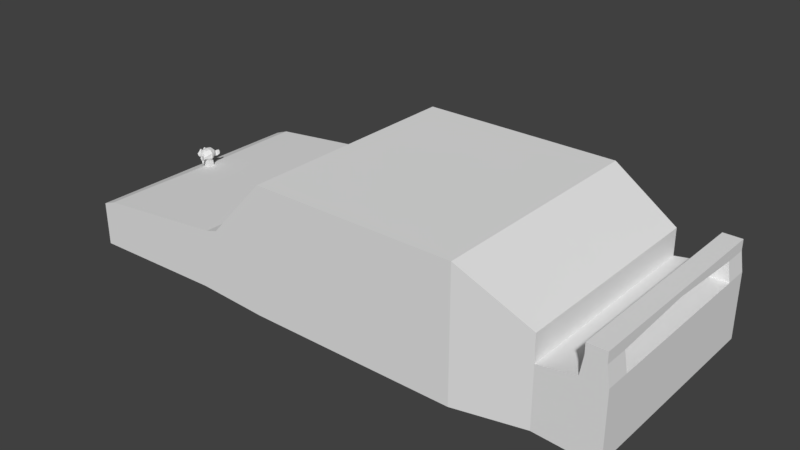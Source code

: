 # Source: chasi.blend  (saved by Blender 2.78.0; exported with 4.5.12 LTS)
import bpy
from mathutils import Matrix  # noqa: F401  (used for matrix-valued properties, if any)

bpy.ops.wm.read_factory_settings(use_empty=True)
scene = bpy.context.scene
scene.name = 'Scene'

# ---- collections
col_collection_1 = bpy.data.collections.new('Collection 1'); scene.collection.children.link(col_collection_1)

# ---- materials (node trees are filled in below, after node groups)
mat_material = bpy.data.materials.new('Material')
mat_material.alpha_threshold = 0.0
mat_material.use_transparent_shadow = False
mat_material.roughness = 0.5
mat_material.line_color = (0.0, 0.0, 0.0, 1.0)

# ---- material node trees

# ---- world
world_world = bpy.data.worlds.new('World'); scene.world = world_world
world_world.color = (0.05088, 0.05088, 0.05088)
world_world.use_sun_shadow = False
world_world.sun_shadow_jitter_overblur = 0.0
world_world.cycles.sampling_method = 'MANUAL'

# ---- meshes
me_cube = bpy.data.meshes.new('Cube')
me_cube.from_pydata([(0.035, -0.9501, 1.784), (-0.035, -0.9501, 1.784), (0.04, -0.9467, 1.754), (-0.04, -0.9467, 1.754), (0.04375, -0.9418, 1.737), (-0.04375, -0.9418, 1.737), (0.02813, -0.9435, 1.704), (-0.02813, -0.9435, 1.704), (0.02813, -0.948, 1.727), (-0.02813, -0.948, 1.727), (0.02813, -0.9508, 1.771), (-0.02813, -0.9508, 1.771), (0.02188, -0.9515, 1.784), (-0.02188, -0.9515, 1.784), (0.01625, -0.9491, 1.754), (-0.01625, -0.9491, 1.754), (0.0125, -0.9449, 1.737), (-0.0125, -0.9449, 1.737), (0.00625, -0.9453, 1.817), (-0.00625, -0.9453, 1.817), (0.01125, -0.9491, 1.817), (-0.01125, -0.9491, 1.817), (0.01938, -0.9515, 1.817), (-0.01938, -0.9515, 1.817), (0.02188, -0.9515, 1.854), (-0.02188, -0.9515, 1.854), (0.01625, -0.9491, 1.881), (-0.01625, -0.9491, 1.881), (0.0125, -0.9449, 1.901), (-0.0125, -0.9449, 1.901), (0.02813, -0.9435, 1.934), (-0.02813, -0.9435, 1.934), (0.02813, -0.948, 1.907), (-0.02813, -0.948, 1.907), (0.02813, -0.9508, 1.867), (-0.02813, -0.9508, 1.867), (0.035, -0.9501, 1.854), (-0.035, -0.9501, 1.854), (0.04, -0.9467, 1.881), (-0.04, -0.9467, 1.881), (0.04375, -0.9418, 1.901), (-0.04375, -0.9418, 1.901), (0.05, -0.9411, 1.817), (-0.05, -0.9411, 1.817), (0.045, -0.946, 1.817), (-0.045, -0.946, 1.817), (0.0375, -0.9498, 1.817), (-0.0375, -0.9498, 1.817), (0.03813, -0.9505, 1.817), (-0.03813, -0.9505, 1.817), (0.03563, -0.9508, 1.857), (-0.03563, -0.9508, 1.857), (0.02813, -0.9519, 1.874), (-0.02813, -0.9519, 1.874), (0.02125, -0.9526, 1.857), (-0.02125, -0.9526, 1.857), (0.01813, -0.9526, 1.817), (-0.01813, -0.9526, 1.817), (0.02125, -0.9526, 1.781), (-0.02125, -0.9526, 1.781), (0.02813, -0.9529, 1.817), (-0.02813, -0.9529, 1.817), (0.02813, -0.9519, 1.764), (-0.02813, -0.9519, 1.764), (0.03563, -0.9508, 1.781), (-0.03563, -0.9508, 1.781), (0.0, -0.9491, 1.897), (0.0, -0.9526, 1.864), (0.0, -0.9487, 1.424), (0.0, -0.9508, 1.577), (0.0, -0.9515, 1.634), (0.0, -0.948, 1.384), (0.0, -0.9428, 1.887), (0.0, -0.9414, 1.957), (0.0, -0.8918, 2.097), (0.0, -0.8782, 1.954), (0.0, -0.8793, 1.744), (0.0, -0.9005, 1.551), (0.01625, -0.9411, 1.634), (-0.01625, -0.9411, 1.634), (0.025, -0.9414, 1.527), (-0.025, -0.9414, 1.527), (0.02813, -0.9414, 1.417), (-0.02813, -0.9414, 1.417), (0.02938, -0.9397, 1.334), (-0.02938, -0.9397, 1.334), (0.02625, -0.9394, 1.311), (-0.02625, -0.9394, 1.311), (0.01438, -0.9407, 1.301), (-0.01438, -0.9407, 1.301), (0.0, -0.9418, 1.294), (0.035, -0.9397, 1.654), (-0.035, -0.9397, 1.654), (0.05063, -0.9401, 1.697), (-0.05063, -0.9401, 1.697), (0.06625, -0.9359, 1.777), (-0.06625, -0.9359, 1.777), (0.06875, -0.9425, 1.897), (-0.06875, -0.9425, 1.897), (0.05688, -0.9439, 1.921), (-0.05688, -0.9439, 1.921), (0.03938, -0.9467, 1.971), (-0.03938, -0.9467, 1.971), (0.02563, -0.9487, 2.037), (-0.02563, -0.9487, 2.037), (0.0125, -0.9498, 2.021), (-0.0125, -0.9498, 2.021), (0.005, -0.9494, 1.924), (-0.005, -0.9494, 1.924), (0.01313, -0.9505, 1.891), (-0.01313, -0.9505, 1.891), (0.01, -0.9501, 1.844), (-0.01, -0.9501, 1.844), (0.01625, -0.9491, 1.754), (-0.01625, -0.9491, 1.754), (0.03, -0.9473, 1.721), (-0.03, -0.9473, 1.721), (0.03938, -0.946, 1.741), (-0.03938, -0.946, 1.741), (0.05, -0.9449, 1.794), (-0.05, -0.9449, 1.794), (0.05125, -0.9449, 1.841), (-0.05125, -0.9449, 1.841), (0.04813, -0.9456, 1.874), (-0.04813, -0.9456, 1.874), (0.03438, -0.948, 1.901), (-0.03438, -0.948, 1.901), (0.02, -0.9498, 1.914), (-0.02, -0.9498, 1.914), (0.0, -0.9487, 1.387), (0.00875, -0.9487, 1.407), (-0.00875, -0.9487, 1.407), (0.009375, -0.9477, 1.357), (-0.009375, -0.9477, 1.357), (0.005, -0.947, 1.337), (-0.005, -0.947, 1.337), (0.0, -0.9467, 1.334), (0.0, -0.9494, 1.631), (0.0, -0.9491, 1.654), (0.008125, -0.9491, 1.651), (-0.008125, -0.9491, 1.651), (0.01, -0.9494, 1.617), (-0.01, -0.9494, 1.617), (0.006875, -0.9491, 1.591), (-0.006875, -0.9491, 1.591), (0.03188, -0.946, 1.694), (-0.03188, -0.946, 1.694), (0.04938, -0.9439, 1.737), (-0.04938, -0.9439, 1.737), (0.05813, -0.9428, 1.801), (-0.05813, -0.9428, 1.801), (0.05938, -0.9453, 1.874), (-0.05938, -0.9453, 1.874), (0.055, -0.9484, 1.891), (-0.055, -0.9484, 1.891), (0.035, -0.9515, 1.947), (-0.035, -0.9515, 1.947), (0.025, -0.9532, 1.987), (-0.025, -0.9532, 1.987), (0.01625, -0.9539, 1.977), (-0.01625, -0.9539, 1.977), (0.008125, -0.9536, 1.897), (-0.008125, -0.9536, 1.897), (0.01, -0.9522, 1.671), (-0.01, -0.9522, 1.671), (0.01688, -0.9477, 1.524), (-0.01688, -0.9477, 1.524), (0.02, -0.9467, 1.414), (-0.02, -0.9467, 1.414), (0.02125, -0.9456, 1.364), (-0.02125, -0.9456, 1.364), (0.01875, -0.9442, 1.324), (-0.01875, -0.9442, 1.324), (0.01313, -0.9442, 1.317), (-0.01313, -0.9442, 1.317), (0.0, -0.9446, 1.311), (0.0, -0.9484, 1.734), (0.0, -0.9501, 1.804), (0.02625, -0.9491, 1.917), (-0.02625, -0.9491, 1.917), (0.01313, -0.9494, 1.774), (-0.01313, -0.9494, 1.774), (0.01063, -0.9498, 1.804), (-0.01063, -0.9498, 1.804), (0.009375, -0.9487, 1.421), (-0.009375, -0.9487, 1.421), (0.00625, -0.9494, 1.524), (-0.00625, -0.9494, 1.524), (0.0, -0.9494, 1.524), (0.0, -0.9491, 1.574), (0.0075, -0.9508, 1.597), (-0.0075, -0.9508, 1.597), (0.01063, -0.9515, 1.617), (-0.01063, -0.9515, 1.617), (0.00875, -0.9508, 1.657), (-0.00875, -0.9508, 1.657), (0.003125, -0.9508, 1.661), (-0.003125, -0.9508, 1.661), (0.0, -0.9529, 1.627), (0.00375, -0.9522, 1.651), (-0.00375, -0.9522, 1.651), (0.0075, -0.9522, 1.647), (-0.0075, -0.9522, 1.647), (0.00875, -0.9529, 1.617), (-0.00875, -0.9529, 1.617), (0.00625, -0.9519, 1.607), (-0.00625, -0.9519, 1.607), (0.0, -0.9519, 1.591), (0.02063, -0.9407, 1.581), (-0.02063, -0.9407, 1.581), (0.01313, -0.9477, 1.611), (-0.01313, -0.9477, 1.611), (0.01438, -0.9477, 1.581), (-0.01438, -0.9477, 1.581), (0.01875, -0.9407, 1.607), (-0.01875, -0.9407, 1.607), (0.0, -0.9467, 1.341), (0.00375, -0.9467, 1.344), (-0.00375, -0.9467, 1.344), (0.0075, -0.9477, 1.364), (-0.0075, -0.9477, 1.364), (0.0075, -0.9484, 1.397), (-0.0075, -0.9484, 1.397), (0.0, -0.9453, 1.381), (0.0075, -0.9456, 1.394), (-0.0075, -0.9456, 1.394), (0.0075, -0.9446, 1.367), (-0.0075, -0.9446, 1.367), (0.00375, -0.9442, 1.351), (-0.00375, -0.9442, 1.351), (0.0, -0.9442, 1.347), (0.01375, -0.9508, 1.807), (-0.01375, -0.9508, 1.807), (0.015, -0.9505, 1.781), (-0.015, -0.9505, 1.781), (0.02688, -0.9498, 1.897), (-0.02688, -0.9498, 1.897), (0.02188, -0.9505, 1.894), (-0.02188, -0.9505, 1.894), (0.03375, -0.9505, 1.884), (-0.03375, -0.9505, 1.884), (0.045, -0.947, 1.864), (-0.045, -0.947, 1.864), (0.04688, -0.9467, 1.837), (-0.04688, -0.9467, 1.837), (0.04625, -0.9463, 1.797), (-0.04625, -0.9463, 1.797), (0.03813, -0.948, 1.757), (-0.03813, -0.948, 1.757), (0.03, -0.9491, 1.741), (-0.03, -0.9491, 1.741), (0.01813, -0.9508, 1.761), (-0.01813, -0.9508, 1.761), (0.01438, -0.9508, 1.841), (-0.01438, -0.9508, 1.841), (0.01688, -0.9508, 1.874), (-0.01688, -0.9508, 1.874), (0.01875, -0.9498, 1.867), (-0.01875, -0.9498, 1.867), (0.01563, -0.9498, 1.841), (-0.01563, -0.9498, 1.841), (0.01938, -0.9498, 1.767), (-0.01938, -0.9498, 1.767), (0.03, -0.9484, 1.751), (-0.03, -0.9484, 1.751), (0.03688, -0.9473, 1.764), (-0.03688, -0.9473, 1.764), (0.04375, -0.946, 1.804), (-0.04375, -0.946, 1.804), (0.04438, -0.946, 1.834), (-0.04438, -0.946, 1.834), (0.0425, -0.9463, 1.857), (-0.0425, -0.9463, 1.857), (0.03313, -0.9494, 1.881), (-0.03313, -0.9494, 1.881), (0.0225, -0.9501, 1.884), (-0.0225, -0.9501, 1.884), (0.02688, -0.9494, 1.887), (-0.02688, -0.9494, 1.887), (0.01625, -0.9494, 1.787), (-0.01625, -0.9494, 1.787), (0.01563, -0.9494, 1.811), (-0.01563, -0.9494, 1.811), (0.00875, -0.9432, 1.911), (-0.00875, -0.9432, 1.911), (0.01563, -0.9435, 1.997), (-0.01563, -0.9435, 1.997), (0.02688, -0.9425, 2.007), (-0.02688, -0.9425, 2.007), (0.03875, -0.9407, 1.951), (-0.03875, -0.9407, 1.951), (0.05438, -0.938, 1.907), (-0.05438, -0.938, 1.907), (0.06375, -0.9366, 1.887), (-0.06375, -0.9366, 1.887), (0.06188, -0.9328, 1.784), (-0.06188, -0.9328, 1.784), (0.04813, -0.9345, 1.714), (-0.04813, -0.9345, 1.714), (0.035, -0.9369, 1.674), (-0.035, -0.9369, 1.674), (0.0, -0.9289, 2.097), (0.0, -0.9126, 2.134), (0.0, -0.8862, 1.631), (0.0, -0.9244, 1.517), (0.0, -0.9366, 1.297), (0.0, -0.9314, 1.371), (0.0, -0.9303, 1.471), (0.0, -0.9286, 1.507), (0.06813, -0.9185, 1.814), (-0.06813, -0.9185, 1.814), (0.06875, -0.914, 1.851), (-0.06875, -0.914, 1.851), (0.06188, -0.8967, 1.827), (-0.06188, -0.8967, 1.827), (0.03688, -0.8848, 1.901), (-0.03688, -0.8848, 1.901), (0.05875, -0.9192, 1.694), (-0.05875, -0.9192, 1.694), (0.0475, -0.9088, 1.661), (-0.0475, -0.9088, 1.661), (0.05125, -0.897, 1.711), (-0.05125, -0.897, 1.711), (0.02688, -0.8866, 1.737), (-0.02688, -0.8866, 1.737), (0.01875, -0.9342, 1.564), (-0.01875, -0.9342, 1.564), (0.01438, -0.9276, 1.537), (-0.01438, -0.9276, 1.537), (0.02313, -0.9331, 1.411), (-0.02313, -0.9331, 1.411), (0.02, -0.9335, 1.501), (-0.02, -0.9335, 1.501), (0.02625, -0.9338, 1.324), (-0.02625, -0.9338, 1.324), (0.01125, -0.9324, 1.391), (-0.01125, -0.9324, 1.391), (0.01, -0.9321, 1.484), (-0.01, -0.9321, 1.484), (0.01313, -0.9355, 1.311), (-0.01313, -0.9355, 1.311), (0.0175, -0.9352, 1.594), (-0.0175, -0.9352, 1.594), (0.01688, -0.9369, 1.617), (-0.01688, -0.9369, 1.617), (0.01625, -0.9383, 1.641), (-0.01625, -0.9383, 1.641), (0.01688, -0.9234, 1.547), (-0.01688, -0.9234, 1.547), (0.02375, -0.9043, 1.581), (-0.02375, -0.9043, 1.581), (0.0275, -0.8921, 1.651), (-0.0275, -0.8921, 1.651), (0.03625, -0.8991, 2.084), (-0.03625, -0.8991, 2.084), (0.03625, -0.913, 2.111), (-0.03625, -0.913, 2.111), (0.03625, -0.9265, 2.077), (-0.03625, -0.9265, 2.077), (0.03688, -0.9352, 1.937), (-0.03688, -0.9352, 1.937), (0.05813, -0.931, 1.887), (-0.05813, -0.931, 1.887), (0.05063, -0.9286, 1.907), (-0.05063, -0.9286, 1.907), (0.05125, -0.9185, 2.014), (-0.05125, -0.9185, 2.014), (0.06375, -0.9217, 1.954), (-0.06375, -0.9217, 1.954), (0.06375, -0.9109, 1.977), (-0.06375, -0.9109, 1.977), (0.05125, -0.9074, 2.034), (-0.05125, -0.9074, 2.034), (0.05125, -0.8963, 2.004), (-0.05125, -0.8963, 2.004), (0.06375, -0.9001, 1.944), (-0.06375, -0.9001, 1.944), (0.04938, -0.8901, 1.854), (-0.04938, -0.8901, 1.854), (0.03875, -0.8918, 1.724), (-0.03875, -0.8918, 1.724), (0.06563, -0.9071, 1.854), (-0.06563, -0.9071, 1.854), (0.0325, -0.9227, 1.641), (-0.0325, -0.9227, 1.641), (0.03438, -0.9067, 1.631), (-0.03438, -0.9067, 1.631), (0.07125, -0.9057, 1.887), (-0.07125, -0.9057, 1.887), (0.06188, -0.9105, 1.654), (-0.06188, -0.9105, 1.654), (0.08313, -0.9015, 1.671), (-0.08313, -0.9015, 1.671), (0.1025, -0.897, 1.737), (-0.1025, -0.897, 1.737), (0.1081, -0.8973, 1.851), (-0.1081, -0.8973, 1.851), (0.09875, -0.8973, 1.931), (-0.09875, -0.8973, 1.931), (0.08188, -0.9022, 1.917), (-0.08188, -0.9022, 1.917), (0.08125, -0.9032, 1.891), (-0.08125, -0.9032, 1.891), (0.095, -0.8987, 1.901), (-0.095, -0.8987, 1.901), (0.1013, -0.898, 1.837), (-0.1013, -0.898, 1.837), (0.09688, -0.898, 1.747), (-0.09688, -0.898, 1.747), (0.0825, -0.9026, 1.697), (-0.0825, -0.9026, 1.697), (0.06625, -0.9102, 1.684), (-0.06625, -0.9102, 1.684), (0.07375, -0.9064, 1.867), (-0.07375, -0.9064, 1.867), (0.07563, -0.9032, 1.844), (-0.07563, -0.9032, 1.844), (0.07063, -0.9067, 1.704), (-0.07063, -0.9067, 1.704), (0.08313, -0.8998, 1.714), (-0.08313, -0.8998, 1.714), (0.095, -0.8963, 1.754), (-0.095, -0.8963, 1.754), (0.09875, -0.8963, 1.821), (-0.09875, -0.8963, 1.821), (0.09375, -0.8967, 1.867), (-0.09375, -0.8967, 1.867), (0.08188, -0.9001, 1.861), (-0.08188, -0.9001, 1.861), (0.0675, -0.9067, 1.837), (-0.0675, -0.9067, 1.837), (0.06688, -0.9039, 1.787), (-0.06688, -0.9039, 1.787), (0.06063, -0.9039, 1.754), (-0.06063, -0.9039, 1.754), (0.06563, -0.9039, 1.751), (-0.06563, -0.9039, 1.751), (0.0675, -0.9039, 1.721), (-0.0675, -0.9039, 1.721), (0.065, -0.9039, 1.707), (-0.065, -0.9039, 1.707), (0.05813, -0.913, 1.714), (-0.05813, -0.913, 1.714), (0.0575, -0.9085, 1.704), (-0.0575, -0.9085, 1.704), (0.0575, -0.9078, 1.731), (-0.0575, -0.9078, 1.731), (0.06375, -0.9067, 1.801), (-0.06375, -0.9067, 1.801), (0.07125, -0.9043, 1.817), (-0.07125, -0.9043, 1.817), (0.07125, -0.9019, 1.814), (-0.07125, -0.9019, 1.814), (0.065, -0.9019, 1.707), (-0.065, -0.9019, 1.707), (0.06813, -0.9019, 1.721), (-0.06813, -0.9019, 1.721), (0.06625, -0.9019, 1.747), (-0.06625, -0.9019, 1.747), (0.06125, -0.9019, 1.754), (-0.06125, -0.9019, 1.754), (0.0675, -0.9019, 1.787), (-0.0675, -0.9019, 1.787), (0.08313, -0.8977, 1.854), (-0.08313, -0.8977, 1.854), (0.095, -0.8946, 1.861), (-0.095, -0.8946, 1.861), (0.1006, -0.8942, 1.817), (-0.1006, -0.8942, 1.817), (0.09688, -0.8946, 1.751), (-0.09688, -0.8946, 1.751), (0.08375, -0.8973, 1.714), (-0.08375, -0.8973, 1.714), (0.07063, -0.9043, 1.707), (-0.07063, -0.9043, 1.707), (0.07625, -0.9008, 1.837), (-0.07625, -0.9008, 1.837), (0.07125, -0.9015, 1.761), (-0.07125, -0.9015, 1.761), (0.075, -0.9012, 1.741), (-0.075, -0.9012, 1.741), (0.08, -0.8998, 1.767), (-0.08, -0.8998, 1.767), (0.07688, -0.9005, 1.787), (-0.07688, -0.9005, 1.787), (0.08125, -0.8994, 1.814), (-0.08125, -0.8994, 1.814), (0.08438, -0.8991, 1.794), (-0.08438, -0.8991, 1.794), (0.08875, -0.8987, 1.804), (-0.08875, -0.8987, 1.804), (0.08688, -0.8987, 1.831), (-0.08688, -0.8987, 1.831), (0.08188, -0.8946, 1.901), (-0.08188, -0.8946, 1.901), (0.1, -0.8918, 1.914), (-0.1, -0.8918, 1.914), (0.1094, -0.8939, 1.841), (-0.1094, -0.8939, 1.841), (0.105, -0.8925, 1.737), (-0.105, -0.8925, 1.737), (0.08313, -0.8942, 1.677), (-0.08313, -0.8942, 1.677), (0.06313, -0.9015, 1.661), (-0.06313, -0.9015, 1.661), (0.06875, -0.8991, 1.877), (-0.06875, -0.8991, 1.877), (1.0, 1.0, -1.0), (1.0, -1.0, -1.0), (-1.0, -1.0, -1.0), (-1.0, 1.0, -1.0), (1.0, 1.0, 1.0), (1.0, -1.0, 1.0), (-1.0, -1.0, 1.0), (-1.0, 1.0, 1.0), (1.0, 1.0, 1.914), (1.0, -0.9343, 1.237), (-1.0, 1.0, 1.914), (-1.0, -0.9343, 1.237), (1.0, -0.3302, -0.8282), (-1.0, -0.3302, -0.8282), (1.0, -0.3302, 1.0), (-1.0, -0.3302, 1.0), (1.0, -0.2865, 1.901), (-1.0, -0.2865, 1.901), (-1.0, 0.008839, -1.0), (-1.0, 0.008839, 1.0), (-1.0, -0.2308, 2.061), (1.0, 0.008839, -1.0), (1.0, 0.008838, 1.0), (1.0, -0.2308, 2.061), (1.0, 0.9996, 4.871), (-1.0, 0.9996, 4.871), (-1.0, 0.04099, 4.879), (1.0, 0.04099, 4.879), (0.9057, 1.326, -0.8039), (-0.9057, 1.326, -0.8039), (0.9057, 1.326, 1.0), (-0.9057, 1.326, 1.0), (0.9057, 1.326, 1.914), (-0.9057, 1.326, 1.914), (0.9057, 1.325, 3.123), (-0.9057, 1.325, 3.123), (0.9057, 1.616, -0.7448), (-0.9057, 1.616, -0.7448), (0.9057, 1.616, 1.0), (-0.9057, 1.616, 1.0), (0.9057, 1.616, 2.198), (-0.9057, 1.616, 2.198), (-0.9057, 1.499, 2.198), (-0.9057, 1.499, 1.0), (0.9057, 1.499, 2.198), (-0.9057, 1.499, -0.907), (0.9057, 1.499, -0.907), (0.9057, 1.499, 1.0), (0.7333, 1.0, -1.0), (-0.7333, 1.0, -1.0), (0.7333, -1.0, -1.0), (-0.7333, -1.0, -1.0), (0.7333, -1.0, 1.0), (-0.7333, -1.0, 1.0), (0.7333, -0.9343, 1.237), (-0.7333, -0.9343, 1.237), (-0.7333, -0.2865, 1.901), (0.7333, -0.2865, 1.901), (0.7333, -0.3302, -0.8282), (-0.7333, -0.3302, -0.8282), (0.7333, 0.008839, -1.0), (-0.7333, 0.008839, -1.0), (-0.7333, -0.2308, 2.061), (0.7333, -0.2308, 2.061), (0.7333, 0.9996, 4.871), (-0.7333, 0.9996, 4.871), (-0.7333, 0.04099, 4.879), (0.7333, 0.04099, 4.879), (0.7019, 1.326, -0.8039), (-0.7019, 1.326, -0.8039), (0.7019, 1.326, 1.914), (-0.7019, 1.326, 1.914), (0.7019, 1.325, 3.123), (-0.7019, 1.325, 3.123), (0.7019, 1.616, -0.7448), (-0.7019, 1.616, -0.7448), (0.7019, 1.616, 1.0), (-0.7019, 1.616, 1.0), (0.7019, 1.616, 2.198), (-0.7019, 1.616, 2.198), (-0.7019, 1.499, -0.907), (0.7019, 1.499, -0.907), (0.7019, 1.499, 2.198), (-0.7019, 1.499, 2.198), (-0.9057, 1.514, 3.048), (-0.9057, 1.601, 3.048), (-0.7019, 1.601, 3.048), (0.9057, 1.514, 3.048), (0.9057, 1.601, 3.048), (-0.7019, 1.514, 3.048), (0.7019, 1.601, 3.048), (0.7019, 1.514, 3.048), (-0.9057, 1.514, 3.273), (-0.9057, 1.601, 3.273), (4.768e-07, 1.601, 3.273), (0.9057, 1.514, 3.273), (0.9057, 1.601, 3.273), (3.576e-07, 1.514, 3.273), (-0.9057, 1.514, 3.531), (-0.9057, 1.601, 3.531), (4.768e-07, 1.601, 3.531), (0.9057, 1.514, 3.531), (0.9057, 1.601, 3.531), (3.576e-07, 1.514, 3.531), (0.04444, 1.0, -1.0), (-0.04444, 1.0, -1.0), (0.04444, -1.0, -1.0), (-0.04444, -1.0, -1.0), (0.04444, -1.0, 1.0), (-0.04444, -1.0, 1.0), (0.02715, -0.924, 1.248), (-0.02715, -0.924, 1.248), (-0.04444, -0.2865, 1.901), (0.04444, -0.2865, 1.901), (0.04444, -0.3302, -0.8282), (-0.04444, -0.3302, -0.8282), (0.04444, 0.008839, -1.0), (-0.04444, 0.008839, -1.0), (-0.04444, -0.2308, 2.061), (0.04444, -0.2308, 2.061), (0.04444, 0.9996, 4.871), (-0.04444, 0.9996, 4.871), (-0.04444, 0.04099, 4.879), (0.04444, 0.04099, 4.879), (0.03396, 1.326, -0.8039), (-0.03396, 1.326, -0.8039), (0.03396, 1.326, 1.914), (-0.03396, 1.326, 1.914), (0.03396, 1.325, 3.123), (-0.03396, 1.325, 3.123), (0.03396, 1.616, -0.7448), (-0.03396, 1.616, -0.7448), (0.03396, 1.616, 1.0), (-0.03396, 1.616, 1.0), (0.03396, 1.616, 2.198), (-0.03396, 1.616, 2.198), (-0.03396, 1.499, -0.907), (0.03396, 1.499, -0.907), (0.03396, 1.499, 2.198), (-0.03396, 1.499, 2.198), (1.0, -0.9449, -0.9859), (1.0, -0.9449, 1.0), (1.0, -0.8811, 1.292), (-1.0, -0.9449, -0.9859), (-1.0, -0.9449, 1.0), (-1.0, -0.8811, 1.292), (0.7333, -0.8811, 1.292), (-0.7333, -0.8811, 1.292), (0.7333, -0.9449, -0.9859), (-0.7333, -0.9449, -0.9859), (0.04444, -0.9449, -0.9859), (-0.04444, -0.9449, -0.9859), (0.02715, -0.8914, 1.281), (-0.02715, -0.8914, 1.281), (0.02715, -0.9274, 1.556), (-0.02715, -0.9274, 1.556), (0.02715, -0.8949, 1.589), (-0.02715, -0.8949, 1.589)], [], [(46, 0, 2, 44), (3, 1, 47, 45), (44, 2, 4, 42), (5, 3, 45, 43), (2, 8, 6, 4), (7, 9, 3, 5), (0, 10, 8, 2), (9, 11, 1, 3), (10, 12, 14, 8), (15, 13, 11, 9), (8, 14, 16, 6), (17, 15, 9, 7), (14, 20, 18, 16), (19, 21, 15, 17), (12, 22, 20, 14), (21, 23, 13, 15), (22, 24, 26, 20), (27, 25, 23, 21), (20, 26, 28, 18), (29, 27, 21, 19), (26, 32, 30, 28), (31, 33, 27, 29), (24, 34, 32, 26), (33, 35, 25, 27), (34, 36, 38, 32), (39, 37, 35, 33), (32, 38, 40, 30), (41, 39, 33, 31), (38, 44, 42, 40), (43, 45, 39, 41), (36, 46, 44, 38), (45, 47, 37, 39), (46, 36, 50, 48), (51, 37, 47, 49), (36, 34, 52, 50), (53, 35, 37, 51), (34, 24, 54, 52), (55, 25, 35, 53), (24, 22, 56, 54), (57, 23, 25, 55), (22, 12, 58, 56), (59, 13, 23, 57), (12, 10, 62, 58), (63, 11, 13, 59), (10, 0, 64, 62), (65, 1, 11, 63), (0, 46, 48, 64), (49, 47, 1, 65), (60, 64, 48), (49, 65, 61), (62, 64, 60), (61, 65, 63), (60, 58, 62), (63, 59, 61), (60, 56, 58), (59, 57, 61), (60, 54, 56), (57, 55, 61), (60, 52, 54), (55, 53, 61), (60, 50, 52), (53, 51, 61), (60, 48, 50), (51, 49, 61), (88, 173, 175, 90), (175, 174, 89, 90), (86, 171, 173, 88), (174, 172, 87, 89), (84, 169, 171, 86), (172, 170, 85, 87), (82, 167, 169, 84), (170, 168, 83, 85), (80, 165, 167, 82), (168, 166, 81, 83), (78, 91, 145, 163), (146, 92, 79, 164), (91, 93, 147, 145), (148, 94, 92, 146), (93, 95, 149, 147), (150, 96, 94, 148), (95, 97, 151, 149), (152, 98, 96, 150), (97, 99, 153, 151), (154, 100, 98, 152), (99, 101, 155, 153), (156, 102, 100, 154), (101, 103, 157, 155), (158, 104, 102, 156), (103, 105, 159, 157), (160, 106, 104, 158), (105, 107, 161, 159), (162, 108, 106, 160), (107, 66, 67, 161), (67, 66, 108, 162), (109, 127, 159, 161), (160, 128, 110, 162), (127, 178, 157, 159), (158, 179, 128, 160), (125, 155, 157, 178), (158, 156, 126, 179), (123, 153, 155, 125), (156, 154, 124, 126), (121, 151, 153, 123), (154, 152, 122, 124), (119, 149, 151, 121), (152, 150, 120, 122), (117, 147, 149, 119), (150, 148, 118, 120), (115, 145, 147, 117), (148, 146, 116, 118), (113, 163, 145, 115), (146, 164, 114, 116), (113, 180, 176, 163), (176, 181, 114, 164), (109, 161, 67, 111), (67, 162, 110, 112), (111, 67, 177, 182), (177, 67, 112, 183), (176, 180, 182, 177), (183, 181, 176, 177), (134, 136, 175, 173), (175, 136, 135, 174), (132, 134, 173, 171), (174, 135, 133, 172), (130, 132, 171, 169), (172, 133, 131, 170), (165, 186, 184, 167), (185, 187, 166, 168), (130, 169, 167, 184), (168, 170, 131, 185), (143, 189, 188, 186), (188, 189, 144, 187), (184, 186, 188, 68), (188, 187, 185, 68), (129, 130, 184, 68), (185, 131, 129, 68), (141, 192, 190, 143), (191, 193, 142, 144), (139, 194, 192, 141), (193, 195, 140, 142), (138, 196, 194, 139), (195, 197, 138, 140), (137, 70, 196, 138), (197, 70, 137, 138), (189, 143, 190, 69), (191, 144, 189, 69), (69, 190, 205, 207), (206, 191, 69, 207), (70, 198, 199, 196), (200, 198, 70, 197), (196, 199, 201, 194), (202, 200, 197, 195), (194, 201, 203, 192), (204, 202, 195, 193), (192, 203, 205, 190), (206, 204, 193, 191), (198, 203, 201, 199), (202, 204, 198, 200), (198, 207, 205, 203), (206, 207, 198, 204), (138, 139, 163, 176), (164, 140, 138, 176), (139, 141, 210, 163), (211, 142, 140, 164), (141, 143, 212, 210), (213, 144, 142, 211), (143, 186, 165, 212), (166, 187, 144, 213), (80, 208, 212, 165), (213, 209, 81, 166), (208, 214, 210, 212), (211, 215, 209, 213), (78, 163, 210, 214), (211, 164, 79, 215), (130, 129, 71, 221), (71, 129, 131, 222), (132, 130, 221, 219), (222, 131, 133, 220), (134, 132, 219, 217), (220, 133, 135, 218), (136, 134, 217, 216), (218, 135, 136, 216), (216, 217, 228, 230), (229, 218, 216, 230), (217, 219, 226, 228), (227, 220, 218, 229), (219, 221, 224, 226), (225, 222, 220, 227), (221, 71, 223, 224), (223, 71, 222, 225), (223, 230, 228, 224), (229, 230, 223, 225), (224, 228, 226), (227, 229, 225), (182, 180, 233, 231), (234, 181, 183, 232), (111, 182, 231, 253), (232, 183, 112, 254), (109, 111, 253, 255), (254, 112, 110, 256), (180, 113, 251, 233), (252, 114, 181, 234), (113, 115, 249, 251), (250, 116, 114, 252), (115, 117, 247, 249), (248, 118, 116, 250), (117, 119, 245, 247), (246, 120, 118, 248), (119, 121, 243, 245), (244, 122, 120, 246), (121, 123, 241, 243), (242, 124, 122, 244), (123, 125, 239, 241), (240, 126, 124, 242), (125, 178, 235, 239), (236, 179, 126, 240), (178, 127, 237, 235), (238, 128, 179, 236), (127, 109, 255, 237), (256, 110, 128, 238), (237, 255, 257, 275), (258, 256, 238, 276), (235, 237, 275, 277), (276, 238, 236, 278), (239, 235, 277, 273), (278, 236, 240, 274), (241, 239, 273, 271), (274, 240, 242, 272), (243, 241, 271, 269), (272, 242, 244, 270), (245, 243, 269, 267), (270, 244, 246, 268), (247, 245, 267, 265), (268, 246, 248, 266), (249, 247, 265, 263), (266, 248, 250, 264), (251, 249, 263, 261), (264, 250, 252, 262), (233, 251, 261, 279), (262, 252, 234, 280), (255, 253, 259, 257), (260, 254, 256, 258), (253, 231, 281, 259), (282, 232, 254, 260), (231, 233, 279, 281), (280, 234, 232, 282), (66, 107, 283, 72), (284, 108, 66, 72), (107, 105, 285, 283), (286, 106, 108, 284), (105, 103, 287, 285), (288, 104, 106, 286), (103, 101, 289, 287), (290, 102, 104, 288), (101, 99, 291, 289), (292, 100, 102, 290), (99, 97, 293, 291), (294, 98, 100, 292), (97, 95, 295, 293), (296, 96, 98, 294), (95, 93, 297, 295), (298, 94, 96, 296), (93, 91, 299, 297), (300, 92, 94, 298), (307, 308, 327, 337), (328, 308, 307, 338), (306, 307, 337, 335), (338, 307, 306, 336), (305, 306, 335, 339), (336, 306, 305, 340), (88, 90, 305, 339), (305, 90, 89, 340), (86, 88, 339, 333), (340, 89, 87, 334), (84, 86, 333, 329), (334, 87, 85, 330), (82, 84, 329, 331), (330, 85, 83, 332), (329, 335, 337, 331), (338, 336, 330, 332), (329, 333, 339, 335), (340, 334, 330, 336), (325, 331, 337, 327), (338, 332, 326, 328), (80, 82, 331, 325), (332, 83, 81, 326), (208, 341, 343, 214), (344, 342, 209, 215), (80, 325, 341, 208), (342, 326, 81, 209), (78, 214, 343, 345), (344, 215, 79, 346), (78, 345, 299, 91), (300, 346, 79, 92), (76, 323, 351, 303), (352, 324, 76, 303), (303, 351, 349, 77), (350, 352, 303, 77), (77, 349, 347, 304), (348, 350, 77, 304), (304, 347, 327, 308), (328, 348, 304, 308), (325, 327, 347, 341), (348, 328, 326, 342), (295, 297, 317, 309), (318, 298, 296, 310), (75, 315, 323, 76), (324, 316, 75, 76), (301, 357, 355, 302), (356, 358, 301, 302), (302, 355, 353, 74), (354, 356, 302, 74), (74, 353, 315, 75), (316, 354, 74, 75), (291, 293, 361, 363), (362, 294, 292, 364), (363, 361, 367, 365), (368, 362, 364, 366), (365, 367, 369, 371), (370, 368, 366, 372), (371, 369, 375, 373), (376, 370, 372, 374), (313, 377, 373, 375), (374, 378, 314, 376), (315, 353, 373, 377), (374, 354, 316, 378), (353, 355, 371, 373), (372, 356, 354, 374), (355, 357, 365, 371), (366, 358, 356, 372), (357, 359, 363, 365), (364, 360, 358, 366), (289, 291, 363, 359), (364, 292, 290, 360), (73, 359, 357, 301), (358, 360, 73, 301), (283, 285, 287, 289), (288, 286, 284, 290), (283, 289, 359, 73), (360, 290, 284, 73), (72, 283, 73), (73, 284, 72), (293, 295, 309, 361), (310, 296, 294, 362), (309, 311, 367, 361), (368, 312, 310, 362), (311, 381, 369, 367), (370, 382, 312, 368), (313, 375, 369, 381), (370, 376, 314, 382), (347, 349, 385, 383), (386, 350, 348, 384), (317, 383, 385, 319), (386, 384, 318, 320), (297, 299, 383, 317), (384, 300, 298, 318), (299, 343, 341, 383), (342, 344, 300, 384), (341, 347, 383), (384, 348, 342), (299, 345, 343), (344, 346, 300), (313, 321, 379, 377), (380, 322, 314, 378), (315, 377, 379, 323), (380, 378, 316, 324), (319, 385, 379, 321), (380, 386, 320, 322), (349, 351, 379, 385), (380, 352, 350, 386), (323, 379, 351), (352, 380, 324), (399, 387, 413, 401), (414, 388, 400, 402), (399, 401, 403, 397), (404, 402, 400, 398), (397, 403, 405, 395), (406, 404, 398, 396), (395, 405, 407, 393), (408, 406, 396, 394), (393, 407, 409, 391), (410, 408, 394, 392), (391, 409, 411, 389), (412, 410, 392, 390), (409, 419, 417, 411), (418, 420, 410, 412), (407, 421, 419, 409), (420, 422, 408, 410), (405, 423, 421, 407), (422, 424, 406, 408), (403, 425, 423, 405), (424, 426, 404, 406), (401, 427, 425, 403), (426, 428, 402, 404), (401, 413, 415, 427), (416, 414, 402, 428), (317, 319, 443, 441), (444, 320, 318, 442), (319, 389, 411, 443), (412, 390, 320, 444), (309, 317, 441, 311), (442, 318, 310, 312), (381, 429, 413, 387), (414, 430, 382, 388), (411, 417, 439, 443), (440, 418, 412, 444), (437, 445, 443, 439), (444, 446, 438, 440), (433, 445, 437, 435), (438, 446, 434, 436), (431, 447, 445, 433), (446, 448, 432, 434), (429, 447, 431, 449), (432, 448, 430, 450), (413, 429, 449, 415), (450, 430, 414, 416), (311, 447, 429, 381), (430, 448, 312, 382), (311, 441, 445, 447), (446, 442, 312, 448), (441, 443, 445), (446, 444, 442), (415, 449, 451, 475), (452, 450, 416, 476), (449, 431, 461, 451), (462, 432, 450, 452), (431, 433, 459, 461), (460, 434, 432, 462), (433, 435, 457, 459), (458, 436, 434, 460), (435, 437, 455, 457), (456, 438, 436, 458), (437, 439, 453, 455), (454, 440, 438, 456), (439, 417, 473, 453), (474, 418, 440, 454), (427, 415, 475, 463), (476, 416, 428, 464), (425, 427, 463, 465), (464, 428, 426, 466), (423, 425, 465, 467), (466, 426, 424, 468), (421, 423, 467, 469), (468, 424, 422, 470), (419, 421, 469, 471), (470, 422, 420, 472), (417, 419, 471, 473), (472, 420, 418, 474), (457, 455, 479, 477), (480, 456, 458, 478), (477, 479, 481, 483), (482, 480, 478, 484), (483, 481, 487, 485), (488, 482, 484, 486), (485, 487, 489, 491), (490, 488, 486, 492), (463, 475, 485, 491), (486, 476, 464, 492), (451, 483, 485, 475), (486, 484, 452, 476), (451, 461, 477, 483), (478, 462, 452, 484), (457, 477, 461, 459), (462, 478, 458, 460), (453, 473, 479, 455), (480, 474, 454, 456), (471, 481, 479, 473), (480, 482, 472, 474), (469, 487, 481, 471), (482, 488, 470, 472), (467, 489, 487, 469), (488, 490, 468, 470), (465, 491, 489, 467), (490, 492, 466, 468), (463, 491, 465), (466, 492, 464), (391, 389, 503, 501), (504, 390, 392, 502), (393, 391, 501, 499), (502, 392, 394, 500), (395, 393, 499, 497), (500, 394, 396, 498), (397, 395, 497, 495), (498, 396, 398, 496), (399, 397, 495, 493), (496, 398, 400, 494), (387, 399, 493, 505), (494, 400, 388, 506), (493, 501, 503, 505), (504, 502, 494, 506), (493, 495, 499, 501), (500, 496, 494, 502), (495, 497, 499), (500, 498, 496), (313, 381, 387, 505), (388, 382, 314, 506), (313, 505, 503, 321), (504, 506, 314, 322), (319, 321, 503, 389), (504, 322, 320, 390), (656, 558, 509, 650), (559, 512, 516, 561), (647, 648, 512, 508), (558, 560, 513, 509), (525, 526, 514, 510), (531, 515, 539, 541), (654, 652, 518, 562), (529, 511, 515, 530), (651, 513, 518, 652), (514, 517, 540, 538), (526, 522, 524, 527), (648, 521, 523, 649), (569, 527, 524, 563), (650, 651, 522, 520), (528, 529, 521, 519), (568, 566, 520, 525), (556, 568, 525, 510), (507, 511, 529, 528), (517, 527, 533, 532), (514, 526, 527, 517), (521, 529, 530, 523), (520, 522, 526, 525), (572, 532, 533, 573), (530, 515, 531, 534), (556, 510, 536, 576), (570, 530, 534, 574), (547, 585, 597, 595), (550, 549, 548, 546), (578, 540, 542, 580), (511, 507, 535, 537), (571, 531, 541, 579), (510, 514, 538, 536), (515, 511, 537, 539), (517, 532, 542, 540), (584, 582, 544, 546), (584, 546, 548, 586), (552, 550, 546, 544), (587, 552, 544, 582), (551, 554, 545, 547), (554, 553, 543, 545), (537, 535, 553, 554), (539, 537, 554, 551), (576, 536, 552, 587), (536, 538, 550, 552), (538, 540, 549, 550), (577, 539, 551, 589), (540, 578, 590, 549), (633, 577, 589, 645), (535, 575, 588, 553), (632, 576, 587, 643), (553, 588, 581, 543), (643, 587, 582, 638), (545, 583, 585, 547), (640, 584, 586, 642), (545, 543, 581, 583), (640, 638, 582, 584), (532, 572, 580, 542), (627, 571, 579, 635), (539, 577, 579, 541), (634, 578, 580, 636), (549, 590, 596, 591), (645, 589, 585, 641), (527, 569, 573, 533), (626, 570, 574, 630), (507, 555, 575, 535), (612, 556, 576, 632), (531, 571, 574, 534), (628, 572, 573, 629), (507, 528, 567, 555), (612, 624, 568, 556), (528, 519, 565, 567), (624, 622, 566, 568), (530, 570, 564, 523), (625, 569, 563, 619), (649, 653, 561, 516), (660, 654, 562, 618), (508, 512, 559, 557), (614, 616, 560, 558), (513, 560, 562, 518), (615, 559, 561, 617), (647, 508, 557, 655), (658, 614, 558, 656), (594, 595, 603, 602), (595, 597, 601, 603), (590, 586, 593, 596), (551, 547, 595, 594), (586, 548, 592, 593), (585, 589, 598, 597), (548, 549, 591, 592), (589, 551, 594, 598), (603, 601, 607, 609), (592, 591, 599, 600), (597, 598, 604, 601), (598, 594, 602, 604), (591, 596, 604, 599), (593, 592, 600, 601), (596, 593, 601, 604), (610, 608, 609, 607), (605, 610, 607, 606), (602, 603, 609, 608), (600, 599, 605, 606), (604, 602, 608, 610), (599, 604, 610, 605), (601, 600, 606, 607), (655, 557, 613, 657), (657, 613, 614, 658), (560, 616, 618, 562), (616, 615, 617, 618), (557, 559, 615, 613), (613, 615, 616, 614), (653, 659, 617, 561), (617, 659, 663, 661), (570, 626, 620, 564), (626, 625, 619, 620), (567, 565, 621, 623), (623, 621, 622, 624), (555, 567, 623, 611), (611, 623, 624, 612), (571, 627, 630, 574), (627, 628, 629, 630), (555, 611, 631, 575), (611, 612, 632, 631), (569, 625, 629, 573), (625, 626, 630, 629), (590, 646, 642, 586), (646, 645, 641, 642), (577, 633, 635, 579), (633, 634, 636, 635), (572, 628, 636, 580), (628, 627, 635, 636), (583, 581, 637, 639), (639, 637, 638, 640), (583, 639, 641, 585), (639, 640, 642, 641), (588, 644, 637, 581), (644, 643, 638, 637), (575, 631, 644, 588), (631, 632, 643, 644), (578, 634, 646, 590), (634, 633, 645, 646), (620, 619, 660, 659), (564, 620, 659, 653), (621, 657, 658, 622), (565, 655, 657, 621), (622, 658, 656, 566), (519, 647, 655, 565), (619, 563, 654, 660), (523, 564, 653, 649), (509, 513, 651, 650), (512, 648, 649, 516), (522, 651, 652, 524), (563, 524, 652, 654), (519, 521, 648, 647), (566, 656, 650, 520), (663, 664, 662, 661), (659, 660, 664, 663), (618, 617, 661, 662), (660, 618, 662, 664)])
_uv = me_cube.uv_layers.new(name='UVMap')
_uv.uv.foreach_set('vector', [0.3947, 0.4554, 0.3947, 0.4525, 0.3954, 0.4498, 0.3955, 0.4555, 0.3932, 0.4281, 0.3934, 0.4308, 0.3929, 0.4337, 0.3921, 0.4336, 0.3955, 0.4555, 0.3954, 0.4498, 0.3961, 0.4483, 0.3961, 0.4555, 0.3929, 0.4265, 0.3932, 0.4281, 0.3921, 0.4336, 0.3915, 0.4336, 0.3954, 0.4498, 0.3946, 0.4473, 0.3948, 0.445, 0.3961, 0.4483, 0.3947, 0.4234, 0.3946, 0.4257, 0.3932, 0.4281, 0.3929, 0.4265, 0.3947, 0.4525, 0.3942, 0.4513, 0.3946, 0.4473, 0.3954, 0.4498, 0.3946, 0.4257, 0.3942, 0.4297, 0.3934, 0.4308, 0.3932, 0.4281, 0.3942, 0.4513, 0.3934, 0.4524, 0.3932, 0.4496, 0.3946, 0.4473, 0.3954, 0.4283, 0.3947, 0.431, 0.3942, 0.4297, 0.3946, 0.4257, 0.3946, 0.4473, 0.3932, 0.4496, 0.393, 0.448, 0.3948, 0.445, 0.396, 0.4268, 0.3954, 0.4283, 0.3946, 0.4257, 0.3947, 0.4234, 0.3932, 0.4496, 0.3921, 0.4551, 0.3915, 0.4551, 0.393, 0.448, 0.3961, 0.434, 0.3955, 0.4339, 0.3954, 0.4283, 0.396, 0.4268, 0.3934, 0.4524, 0.3928, 0.4552, 0.3921, 0.4551, 0.3932, 0.4496, 0.3955, 0.4339, 0.3948, 0.4339, 0.3947, 0.431, 0.3954, 0.4283, 0.3928, 0.4552, 0.3928, 0.4584, 0.3921, 0.4608, 0.3921, 0.4551, 0.3944, 0.4395, 0.3941, 0.437, 0.3948, 0.4339, 0.3955, 0.4339, 0.3921, 0.4551, 0.3921, 0.4608, 0.3916, 0.4626, 0.3915, 0.4551, 0.3946, 0.4413, 0.3944, 0.4395, 0.3955, 0.4339, 0.3961, 0.434, 0.3921, 0.4608, 0.393, 0.4633, 0.3928, 0.4659, 0.3916, 0.4626, 0.3927, 0.4444, 0.393, 0.4418, 0.3944, 0.4395, 0.3946, 0.4413, 0.3928, 0.4584, 0.3933, 0.4596, 0.393, 0.4633, 0.3921, 0.4608, 0.393, 0.4418, 0.3934, 0.4381, 0.3941, 0.437, 0.3944, 0.4395, 0.3933, 0.4596, 0.3941, 0.4585, 0.3944, 0.461, 0.393, 0.4633, 0.3922, 0.4392, 0.3929, 0.4369, 0.3934, 0.4381, 0.393, 0.4418, 0.393, 0.4633, 0.3944, 0.461, 0.3947, 0.4629, 0.3928, 0.4659, 0.3915, 0.441, 0.3922, 0.4392, 0.393, 0.4418, 0.3927, 0.4444, 0.3944, 0.461, 0.3955, 0.4555, 0.3961, 0.4555, 0.3947, 0.4629, 0.3915, 0.4336, 0.3921, 0.4336, 0.3922, 0.4392, 0.3915, 0.441, 0.3941, 0.4585, 0.3947, 0.4554, 0.3955, 0.4555, 0.3944, 0.461, 0.3921, 0.4336, 0.3929, 0.4337, 0.3929, 0.4369, 0.3922, 0.4392, 0.3947, 0.4554, 0.3941, 0.4585, 0.3939, 0.4587, 0.3946, 0.4554, 0.393, 0.4371, 0.3929, 0.4369, 0.3929, 0.4337, 0.3929, 0.4337, 0.3941, 0.4585, 0.3933, 0.4596, 0.3933, 0.46, 0.3939, 0.4587, 0.3934, 0.4384, 0.3934, 0.4381, 0.3929, 0.4369, 0.393, 0.4371, 0.3933, 0.4596, 0.3928, 0.4584, 0.393, 0.4586, 0.3933, 0.46, 0.3939, 0.4372, 0.3941, 0.437, 0.3934, 0.4381, 0.3934, 0.4384, 0.3928, 0.4584, 0.3928, 0.4552, 0.3929, 0.4552, 0.393, 0.4586, 0.3946, 0.4339, 0.3948, 0.4339, 0.3941, 0.437, 0.3939, 0.4372, 0.3928, 0.4552, 0.3934, 0.4524, 0.3936, 0.4522, 0.3929, 0.4552, 0.3945, 0.4308, 0.3947, 0.431, 0.3948, 0.4339, 0.3946, 0.4339, 0.3934, 0.4524, 0.3942, 0.4513, 0.3942, 0.451, 0.3936, 0.4522, 0.3942, 0.4294, 0.3942, 0.4297, 0.3947, 0.431, 0.3945, 0.4308, 0.3942, 0.4513, 0.3947, 0.4525, 0.3945, 0.4523, 0.3942, 0.451, 0.3936, 0.4307, 0.3934, 0.4308, 0.3942, 0.4297, 0.3942, 0.4294, 0.3947, 0.4525, 0.3947, 0.4554, 0.3946, 0.4554, 0.3945, 0.4523, 0.3929, 0.4337, 0.3929, 0.4337, 0.3934, 0.4308, 0.3936, 0.4307, 0.3938, 0.4553, 0.3945, 0.4523, 0.3946, 0.4554, 0.3929, 0.4337, 0.3936, 0.4307, 0.3938, 0.4338, 0.3942, 0.451, 0.3945, 0.4523, 0.3938, 0.4553, 0.3938, 0.4338, 0.3936, 0.4307, 0.3942, 0.4294, 0.3938, 0.4553, 0.3936, 0.4522, 0.3942, 0.451, 0.3942, 0.4294, 0.3945, 0.4308, 0.3938, 0.4338, 0.3938, 0.4553, 0.3929, 0.4552, 0.3936, 0.4522, 0.3945, 0.4308, 0.3946, 0.4339, 0.3938, 0.4338, 0.3938, 0.4553, 0.393, 0.4586, 0.3929, 0.4552, 0.3946, 0.4339, 0.3939, 0.4372, 0.3938, 0.4338, 0.3938, 0.4553, 0.3933, 0.46, 0.393, 0.4586, 0.3939, 0.4372, 0.3934, 0.4384, 0.3938, 0.4338, 0.3938, 0.4553, 0.3939, 0.4587, 0.3933, 0.46, 0.3934, 0.4384, 0.393, 0.4371, 0.3938, 0.4338, 0.3938, 0.4553, 0.3946, 0.4554, 0.3939, 0.4587, 0.393, 0.4371, 0.3929, 0.4337, 0.3938, 0.4338, 0.6684, 0.2971, 0.6682, 0.2971, 0.6683, 0.2969, 0.6685, 0.2969, 0.6664, 0.2008, 0.665, 0.2056, 0.6609, 0.2032, 0.6602, 0.1978, 0.6683, 0.2972, 0.6682, 0.2971, 0.6682, 0.2971, 0.6684, 0.2971, 0.665, 0.2056, 0.665, 0.2082, 0.6617, 0.2066, 0.6609, 0.2032, 0.6681, 0.2973, 0.6678, 0.2975, 0.6682, 0.2971, 0.6683, 0.2972, 0.665, 0.2082, 0.6666, 0.2215, 0.6629, 0.212, 0.6617, 0.2066, 0.6673, 0.2982, 0.6672, 0.2981, 0.6678, 0.2975, 0.6681, 0.2973, 0.6666, 0.2215, 0.6672, 0.2391, 0.6636, 0.2401, 0.6629, 0.212, 0.6659, 0.3001, 0.6658, 0.2999, 0.6672, 0.2981, 0.6673, 0.2982, 0.6672, 0.2391, 0.6657, 0.2776, 0.6625, 0.2783, 0.6636, 0.2401, 0.6633, 0.3024, 0.6629, 0.3033, 0.6619, 0.3042, 0.6617, 0.3029, 0.6596, 0.3036, 0.6595, 0.3014, 0.6605, 0.2996, 0.661, 0.3026, 0.6629, 0.3033, 0.6624, 0.3047, 0.6619, 0.3058, 0.6619, 0.3042, 0.6587, 0.3051, 0.6587, 0.3037, 0.6595, 0.3014, 0.6596, 0.3036, 0.6624, 0.3047, 0.662, 0.3071, 0.6616, 0.3076, 0.6619, 0.3058, 0.6582, 0.3072, 0.6579, 0.3064, 0.6587, 0.3037, 0.6587, 0.3051, 0.662, 0.3071, 0.6614, 0.3097, 0.6613, 0.3094, 0.6616, 0.3076, 0.6582, 0.3093, 0.658, 0.3099, 0.6579, 0.3064, 0.6582, 0.3072, 0.6614, 0.3097, 0.6612, 0.3098, 0.6612, 0.3096, 0.6613, 0.3094, 0.6584, 0.3098, 0.6583, 0.3104, 0.658, 0.3099, 0.6582, 0.3093, 0.661, 0.3108, 0.6603, 0.3114, 0.6604, 0.311, 0.6612, 0.3103, 0.6587, 0.3108, 0.6586, 0.3111, 0.6583, 0.3104, 0.6584, 0.3098, 0.6603, 0.3114, 0.6606, 0.3115, 0.6604, 0.3114, 0.6604, 0.311, 0.6586, 0.3111, 0.6583, 0.3111, 0.6586, 0.3111, 0.6587, 0.3108, 0.6606, 0.3115, 0.6606, 0.3115, 0.6603, 0.3113, 0.6604, 0.3114, 0.6587, 0.311, 0.6583, 0.3111, 0.6583, 0.3111, 0.6586, 0.3111, 0.6606, 0.3115, 0.6599, 0.3108, 0.66, 0.3103, 0.6603, 0.3113, 0.6594, 0.3102, 0.6592, 0.3107, 0.6583, 0.3111, 0.6587, 0.311, 0.6599, 0.3108, 0.6596, 0.3104, 0.6598, 0.3092, 0.66, 0.3103, 0.6598, 0.3092, 0.6596, 0.3104, 0.6592, 0.3107, 0.6594, 0.3102, 0.6601, 0.3101, 0.6603, 0.3105, 0.6603, 0.3113, 0.66, 0.3103, 0.6587, 0.311, 0.659, 0.3104, 0.6593, 0.31, 0.6594, 0.3102, 0.6603, 0.3105, 0.6604, 0.3106, 0.6604, 0.3114, 0.6603, 0.3113, 0.6586, 0.3111, 0.6589, 0.3104, 0.659, 0.3104, 0.6587, 0.311, 0.6607, 0.3103, 0.6604, 0.311, 0.6604, 0.3114, 0.6604, 0.3106, 0.6586, 0.3111, 0.6587, 0.3108, 0.6588, 0.31, 0.6589, 0.3104, 0.6613, 0.3099, 0.6612, 0.3103, 0.6604, 0.311, 0.6607, 0.3103, 0.6587, 0.3108, 0.6584, 0.3098, 0.6585, 0.3093, 0.6588, 0.31, 0.6612, 0.3086, 0.6613, 0.3094, 0.6612, 0.3096, 0.6611, 0.3095, 0.6584, 0.3098, 0.6582, 0.3093, 0.6584, 0.3084, 0.6585, 0.3093, 0.6614, 0.3074, 0.6616, 0.3076, 0.6613, 0.3094, 0.6612, 0.3086, 0.6582, 0.3093, 0.6582, 0.3072, 0.6585, 0.307, 0.6584, 0.3084, 0.6615, 0.3058, 0.6619, 0.3058, 0.6616, 0.3076, 0.6614, 0.3074, 0.6582, 0.3072, 0.6587, 0.3051, 0.659, 0.3053, 0.6585, 0.307, 0.6615, 0.3051, 0.6619, 0.3042, 0.6619, 0.3058, 0.6615, 0.3058, 0.6587, 0.3051, 0.6596, 0.3036, 0.6595, 0.3046, 0.659, 0.3053, 0.6607, 0.3061, 0.6617, 0.3029, 0.6619, 0.3042, 0.6615, 0.3051, 0.6596, 0.3036, 0.661, 0.3026, 0.6597, 0.3059, 0.6595, 0.3046, 0.6607, 0.3061, 0.6605, 0.3066, 0.6604, 0.3053, 0.6617, 0.3029, 0.6604, 0.3053, 0.6597, 0.3065, 0.6597, 0.3059, 0.661, 0.3026, 0.6601, 0.3101, 0.66, 0.3103, 0.6598, 0.3092, 0.6601, 0.3086, 0.6598, 0.3092, 0.6594, 0.3102, 0.6593, 0.31, 0.6596, 0.3086, 0.6601, 0.3086, 0.6598, 0.3092, 0.6599, 0.3075, 0.6603, 0.3075, 0.6599, 0.3075, 0.6598, 0.3092, 0.6596, 0.3086, 0.6597, 0.3074, 0.6604, 0.3053, 0.6605, 0.3066, 0.6603, 0.3075, 0.6599, 0.3075, 0.6597, 0.3074, 0.6597, 0.3065, 0.6604, 0.3053, 0.6599, 0.3075, 0.6679, 0.2971, 0.6679, 0.297, 0.6683, 0.2969, 0.6682, 0.2971, 0.6664, 0.2008, 0.6721, 0.2082, 0.6709, 0.2107, 0.665, 0.2056, 0.6677, 0.2973, 0.6679, 0.2971, 0.6682, 0.2971, 0.6682, 0.2971, 0.665, 0.2056, 0.6709, 0.2107, 0.6706, 0.2185, 0.665, 0.2082, 0.6671, 0.2979, 0.6677, 0.2973, 0.6682, 0.2971, 0.6678, 0.2975, 0.665, 0.2082, 0.6706, 0.2185, 0.6714, 0.2368, 0.6666, 0.2215, 0.6658, 0.2999, 0.6656, 0.2997, 0.667, 0.2981, 0.6672, 0.2981, 0.6709, 0.2417, 0.6689, 0.278, 0.6657, 0.2776, 0.6672, 0.2391, 0.6671, 0.2979, 0.6678, 0.2975, 0.6672, 0.2981, 0.667, 0.2981, 0.6672, 0.2391, 0.6666, 0.2215, 0.6714, 0.2368, 0.6709, 0.2417, 0.6644, 0.3009, 0.6646, 0.3005, 0.6655, 0.2996, 0.6656, 0.2997, 0.6708, 0.2783, 0.6672, 0.2911, 0.6644, 0.2946, 0.6689, 0.278, 0.667, 0.2981, 0.6656, 0.2997, 0.6655, 0.2996, 0.6668, 0.298, 0.6708, 0.2783, 0.6689, 0.278, 0.6709, 0.2417, 0.6741, 0.2432, 0.6672, 0.2975, 0.6671, 0.2979, 0.667, 0.2981, 0.6668, 0.298, 0.6709, 0.2417, 0.6714, 0.2368, 0.6752, 0.2297, 0.6741, 0.2432, 0.6635, 0.3013, 0.6635, 0.3012, 0.6642, 0.3009, 0.6644, 0.3009, 0.664, 0.2958, 0.6623, 0.2988, 0.6621, 0.2986, 0.6644, 0.2946, 0.6622, 0.3021, 0.662, 0.302, 0.6635, 0.3012, 0.6635, 0.3013, 0.6623, 0.2988, 0.6616, 0.3018, 0.6615, 0.3015, 0.6621, 0.2986, 0.6618, 0.3019, 0.6618, 0.302, 0.662, 0.302, 0.6622, 0.3021, 0.6616, 0.3018, 0.6617, 0.302, 0.6618, 0.3019, 0.6615, 0.3015, 0.6627, 0.3009, 0.6626, 0.301, 0.6618, 0.302, 0.6618, 0.3019, 0.6617, 0.302, 0.6626, 0.301, 0.6627, 0.3009, 0.6618, 0.3019, 0.6646, 0.3005, 0.6644, 0.3009, 0.6642, 0.3009, 0.6646, 0.3005, 0.664, 0.2958, 0.6644, 0.2946, 0.6672, 0.2911, 0.6671, 0.2922, 0.6646, 0.3005, 0.6642, 0.3009, 0.6638, 0.3009, 0.6643, 0.3007, 0.6636, 0.2975, 0.664, 0.2958, 0.6671, 0.2922, 0.6659, 0.2952, 0.6626, 0.301, 0.663, 0.3007, 0.6621, 0.3017, 0.6618, 0.302, 0.6619, 0.3016, 0.663, 0.3007, 0.6626, 0.301, 0.6617, 0.302, 0.6618, 0.302, 0.6621, 0.3017, 0.6623, 0.3017, 0.662, 0.302, 0.6618, 0.3014, 0.6619, 0.3016, 0.6617, 0.302, 0.6616, 0.3018, 0.662, 0.302, 0.6623, 0.3017, 0.6635, 0.301, 0.6635, 0.3012, 0.6626, 0.299, 0.6618, 0.3014, 0.6616, 0.3018, 0.6623, 0.2988, 0.6635, 0.3012, 0.6635, 0.301, 0.6638, 0.3009, 0.6642, 0.3009, 0.6636, 0.2975, 0.6626, 0.299, 0.6623, 0.2988, 0.664, 0.2958, 0.663, 0.3007, 0.6635, 0.301, 0.6623, 0.3017, 0.6621, 0.3017, 0.6618, 0.3014, 0.6626, 0.299, 0.663, 0.3007, 0.6619, 0.3016, 0.663, 0.3007, 0.6643, 0.3007, 0.6638, 0.3009, 0.6635, 0.301, 0.6636, 0.2975, 0.6659, 0.2952, 0.663, 0.3007, 0.6626, 0.299, 0.6618, 0.3019, 0.6622, 0.3021, 0.6617, 0.3029, 0.6604, 0.3053, 0.661, 0.3026, 0.6615, 0.3015, 0.6618, 0.3019, 0.6604, 0.3053, 0.6622, 0.3021, 0.6635, 0.3013, 0.6638, 0.3014, 0.6617, 0.3029, 0.6619, 0.2975, 0.6621, 0.2986, 0.6615, 0.3015, 0.661, 0.3026, 0.6635, 0.3013, 0.6644, 0.3009, 0.6648, 0.3009, 0.6638, 0.3014, 0.6635, 0.292, 0.6644, 0.2946, 0.6621, 0.2986, 0.6619, 0.2975, 0.6644, 0.3009, 0.6656, 0.2997, 0.6658, 0.2999, 0.6648, 0.3009, 0.6657, 0.2776, 0.6689, 0.278, 0.6644, 0.2946, 0.6635, 0.292, 0.6659, 0.3001, 0.6649, 0.3012, 0.6648, 0.3009, 0.6658, 0.2999, 0.6635, 0.292, 0.6614, 0.2916, 0.6625, 0.2783, 0.6657, 0.2776, 0.6649, 0.3012, 0.6642, 0.3017, 0.6638, 0.3014, 0.6648, 0.3009, 0.6619, 0.2975, 0.6607, 0.2964, 0.6614, 0.2916, 0.6635, 0.292, 0.6633, 0.3024, 0.6617, 0.3029, 0.6638, 0.3014, 0.6642, 0.3017, 0.6619, 0.2975, 0.661, 0.3026, 0.6605, 0.2996, 0.6607, 0.2964, 0.6671, 0.2979, 0.6672, 0.2975, 0.6673, 0.2975, 0.6672, 0.2977, 0.6755, 0.2285, 0.6752, 0.2297, 0.6714, 0.2368, 0.672, 0.2331, 0.6677, 0.2973, 0.6671, 0.2979, 0.6672, 0.2977, 0.6676, 0.2974, 0.672, 0.2331, 0.6714, 0.2368, 0.6706, 0.2185, 0.6713, 0.2209, 0.6679, 0.2971, 0.6677, 0.2973, 0.6676, 0.2974, 0.6678, 0.2971, 0.6713, 0.2209, 0.6706, 0.2185, 0.6709, 0.2107, 0.6722, 0.2132, 0.6679, 0.297, 0.6679, 0.2971, 0.6678, 0.2971, 0.6678, 0.297, 0.6722, 0.2132, 0.6709, 0.2107, 0.6721, 0.2082, 0.6735, 0.2112, 0.6678, 0.297, 0.6678, 0.2971, 0.6677, 0.2972, 0.6677, 0.2971, 0.6731, 0.2159, 0.6722, 0.2132, 0.6735, 0.2112, 0.6744, 0.2144, 0.6678, 0.2971, 0.6676, 0.2974, 0.6676, 0.2974, 0.6677, 0.2972, 0.6723, 0.2221, 0.6713, 0.2209, 0.6722, 0.2132, 0.6731, 0.2159, 0.6676, 0.2974, 0.6672, 0.2977, 0.6673, 0.2977, 0.6676, 0.2974, 0.6723, 0.2317, 0.672, 0.2331, 0.6713, 0.2209, 0.6723, 0.2221, 0.6672, 0.2977, 0.6673, 0.2975, 0.6673, 0.2974, 0.6673, 0.2977, 0.675, 0.2269, 0.6755, 0.2285, 0.672, 0.2331, 0.6723, 0.2317, 0.6673, 0.2974, 0.6677, 0.2971, 0.6677, 0.2972, 0.6673, 0.2977, 0.6731, 0.2159, 0.6744, 0.2144, 0.675, 0.2269, 0.6723, 0.2317, 0.6673, 0.2977, 0.6677, 0.2972, 0.6676, 0.2974, 0.6723, 0.2221, 0.6731, 0.2159, 0.6723, 0.2317, 0.6603, 0.3075, 0.6605, 0.3066, 0.6605, 0.3068, 0.6603, 0.3076, 0.6596, 0.3067, 0.6597, 0.3065, 0.6597, 0.3074, 0.6596, 0.3075, 0.6601, 0.3086, 0.6603, 0.3075, 0.6603, 0.3076, 0.6603, 0.3086, 0.6596, 0.3075, 0.6597, 0.3074, 0.6596, 0.3086, 0.6595, 0.3085, 0.6601, 0.3101, 0.6601, 0.3086, 0.6603, 0.3086, 0.6603, 0.3095, 0.6595, 0.3085, 0.6596, 0.3086, 0.6593, 0.31, 0.6593, 0.3095, 0.6605, 0.3066, 0.6607, 0.3061, 0.6607, 0.3063, 0.6605, 0.3068, 0.6596, 0.3061, 0.6597, 0.3059, 0.6597, 0.3065, 0.6596, 0.3067, 0.6607, 0.3061, 0.6615, 0.3051, 0.6613, 0.3057, 0.6607, 0.3063, 0.6593, 0.3053, 0.6595, 0.3046, 0.6597, 0.3059, 0.6596, 0.3061, 0.6615, 0.3051, 0.6615, 0.3058, 0.6614, 0.3063, 0.6613, 0.3057, 0.659, 0.3059, 0.659, 0.3053, 0.6595, 0.3046, 0.6593, 0.3053, 0.6615, 0.3058, 0.6614, 0.3074, 0.6613, 0.3075, 0.6614, 0.3063, 0.6586, 0.3071, 0.6585, 0.307, 0.659, 0.3053, 0.659, 0.3059, 0.6614, 0.3074, 0.6612, 0.3086, 0.6611, 0.3085, 0.6613, 0.3075, 0.6586, 0.3083, 0.6584, 0.3084, 0.6585, 0.307, 0.6586, 0.3071, 0.6612, 0.3086, 0.6611, 0.3095, 0.661, 0.3092, 0.6611, 0.3085, 0.6586, 0.3091, 0.6585, 0.3093, 0.6584, 0.3084, 0.6586, 0.3083, 0.6613, 0.3099, 0.6607, 0.3103, 0.6609, 0.3099, 0.6613, 0.3097, 0.6589, 0.3096, 0.6588, 0.31, 0.6585, 0.3093, 0.6586, 0.3091, 0.6607, 0.3103, 0.6604, 0.3106, 0.6605, 0.3102, 0.6609, 0.3099, 0.659, 0.31, 0.6589, 0.3104, 0.6588, 0.31, 0.6589, 0.3096, 0.6604, 0.3106, 0.6603, 0.3105, 0.6604, 0.3101, 0.6605, 0.3102, 0.6591, 0.31, 0.659, 0.3104, 0.6589, 0.3104, 0.659, 0.31, 0.6603, 0.3105, 0.6601, 0.3101, 0.6603, 0.3095, 0.6604, 0.3101, 0.6593, 0.3095, 0.6593, 0.31, 0.659, 0.3104, 0.6591, 0.31, 0.6604, 0.3101, 0.6603, 0.3095, 0.6603, 0.3093, 0.6605, 0.3098, 0.6593, 0.3092, 0.6593, 0.3095, 0.6591, 0.31, 0.6591, 0.3097, 0.6605, 0.3102, 0.6604, 0.3101, 0.6605, 0.3098, 0.6606, 0.3099, 0.6591, 0.3097, 0.6591, 0.31, 0.659, 0.31, 0.659, 0.3098, 0.6609, 0.3099, 0.6605, 0.3102, 0.6606, 0.3099, 0.6609, 0.3098, 0.659, 0.3098, 0.659, 0.31, 0.6589, 0.3096, 0.6589, 0.3096, 0.6613, 0.3097, 0.6609, 0.3099, 0.6609, 0.3098, 0.6613, 0.3095, 0.6589, 0.3096, 0.6589, 0.3096, 0.6586, 0.3091, 0.6587, 0.3089, 0.6611, 0.3085, 0.661, 0.3092, 0.661, 0.3091, 0.6611, 0.3084, 0.6587, 0.3089, 0.6586, 0.3091, 0.6586, 0.3083, 0.6586, 0.3082, 0.6613, 0.3075, 0.6611, 0.3085, 0.6611, 0.3084, 0.6612, 0.3076, 0.6586, 0.3082, 0.6586, 0.3083, 0.6586, 0.3071, 0.6587, 0.3073, 0.6614, 0.3063, 0.6613, 0.3075, 0.6612, 0.3076, 0.6613, 0.3065, 0.6587, 0.3073, 0.6586, 0.3071, 0.659, 0.3059, 0.659, 0.3061, 0.6613, 0.3057, 0.6614, 0.3063, 0.6613, 0.3065, 0.6612, 0.306, 0.659, 0.3061, 0.659, 0.3059, 0.6593, 0.3053, 0.6593, 0.3057, 0.6607, 0.3063, 0.6613, 0.3057, 0.6612, 0.306, 0.6607, 0.3065, 0.6593, 0.3057, 0.6593, 0.3053, 0.6596, 0.3061, 0.6595, 0.3063, 0.6605, 0.3068, 0.6607, 0.3063, 0.6607, 0.3065, 0.6605, 0.307, 0.6595, 0.3063, 0.6596, 0.3061, 0.6596, 0.3067, 0.6595, 0.3069, 0.6603, 0.3095, 0.6603, 0.3086, 0.6603, 0.3086, 0.6603, 0.3093, 0.6594, 0.3085, 0.6595, 0.3085, 0.6593, 0.3095, 0.6593, 0.3092, 0.6603, 0.3086, 0.6603, 0.3076, 0.6604, 0.3077, 0.6603, 0.3086, 0.6595, 0.3076, 0.6596, 0.3075, 0.6595, 0.3085, 0.6594, 0.3085, 0.6603, 0.3076, 0.6605, 0.3068, 0.6605, 0.307, 0.6604, 0.3077, 0.6595, 0.3069, 0.6596, 0.3067, 0.6596, 0.3075, 0.6595, 0.3076, 0.6596, 0.3104, 0.6599, 0.3108, 0.6597, 0.3107, 0.6597, 0.3103, 0.6594, 0.3107, 0.6592, 0.3107, 0.6596, 0.3104, 0.6597, 0.3103, 0.6599, 0.3108, 0.6606, 0.3115, 0.6606, 0.3113, 0.6597, 0.3107, 0.6584, 0.311, 0.6583, 0.3111, 0.6592, 0.3107, 0.6594, 0.3107, 0.6606, 0.3115, 0.6606, 0.3115, 0.6605, 0.3114, 0.6606, 0.3113, 0.6584, 0.3111, 0.6583, 0.3111, 0.6583, 0.3111, 0.6584, 0.311, 0.6606, 0.3115, 0.6603, 0.3114, 0.6603, 0.3114, 0.6605, 0.3114, 0.6586, 0.3111, 0.6586, 0.3111, 0.6583, 0.3111, 0.6584, 0.3111, 0.6603, 0.3114, 0.661, 0.3108, 0.6614, 0.3106, 0.6603, 0.3114, 0.6579, 0.3102, 0.6583, 0.3104, 0.6586, 0.3111, 0.6586, 0.3111, 0.6612, 0.3098, 0.6614, 0.3097, 0.6615, 0.3095, 0.6614, 0.3098, 0.6578, 0.3097, 0.658, 0.3099, 0.6583, 0.3104, 0.6579, 0.3102, 0.6614, 0.3097, 0.662, 0.3071, 0.6621, 0.3072, 0.6615, 0.3095, 0.6577, 0.3066, 0.6579, 0.3064, 0.658, 0.3099, 0.6578, 0.3097, 0.662, 0.3071, 0.6624, 0.3047, 0.6624, 0.3052, 0.6621, 0.3072, 0.6582, 0.3042, 0.6587, 0.3037, 0.6579, 0.3064, 0.6577, 0.3066, 0.6624, 0.3047, 0.6629, 0.3033, 0.6629, 0.304, 0.6624, 0.3052, 0.6586, 0.3024, 0.6595, 0.3014, 0.6587, 0.3037, 0.6582, 0.3042, 0.6672, 0.2994, 0.6668, 0.3001, 0.6661, 0.3006, 0.6669, 0.2995, 0.6577, 0.2816, 0.6531, 0.2726, 0.6522, 0.2598, 0.656, 0.2644, 0.6682, 0.298, 0.6672, 0.2994, 0.6669, 0.2995, 0.6679, 0.2981, 0.656, 0.2644, 0.6522, 0.2598, 0.6521, 0.2238, 0.6558, 0.2308, 0.6686, 0.2971, 0.6682, 0.298, 0.6679, 0.2981, 0.6684, 0.2972, 0.6558, 0.2308, 0.6521, 0.2238, 0.6572, 0.1996, 0.6589, 0.2053, 0.6684, 0.2971, 0.6685, 0.2969, 0.6686, 0.2971, 0.6684, 0.2972, 0.6572, 0.1996, 0.6602, 0.1978, 0.6609, 0.2032, 0.6589, 0.2053, 0.6683, 0.2972, 0.6684, 0.2971, 0.6684, 0.2972, 0.6682, 0.2973, 0.6589, 0.2053, 0.6609, 0.2032, 0.6617, 0.2066, 0.6612, 0.2095, 0.6681, 0.2973, 0.6683, 0.2972, 0.6682, 0.2973, 0.6675, 0.2983, 0.6612, 0.2095, 0.6617, 0.2066, 0.6629, 0.212, 0.6601, 0.2378, 0.6673, 0.2982, 0.6681, 0.2973, 0.6675, 0.2983, 0.6665, 0.2997, 0.6601, 0.2378, 0.6629, 0.212, 0.6636, 0.2401, 0.6596, 0.2699, 0.6675, 0.2983, 0.6679, 0.2981, 0.6669, 0.2995, 0.6665, 0.2997, 0.656, 0.2644, 0.6558, 0.2308, 0.6601, 0.2378, 0.6596, 0.2699, 0.6675, 0.2983, 0.6682, 0.2973, 0.6684, 0.2972, 0.6679, 0.2981, 0.6589, 0.2053, 0.6612, 0.2095, 0.6601, 0.2378, 0.6558, 0.2308, 0.6654, 0.301, 0.6665, 0.2997, 0.6669, 0.2995, 0.6661, 0.3006, 0.656, 0.2644, 0.6596, 0.2699, 0.66, 0.2881, 0.6577, 0.2816, 0.6659, 0.3001, 0.6673, 0.2982, 0.6665, 0.2997, 0.6654, 0.301, 0.6596, 0.2699, 0.6636, 0.2401, 0.6625, 0.2783, 0.66, 0.2881, 0.6649, 0.3012, 0.6647, 0.3016, 0.664, 0.3021, 0.6642, 0.3017, 0.66, 0.2977, 0.66, 0.2936, 0.6614, 0.2916, 0.6607, 0.2964, 0.6659, 0.3001, 0.6654, 0.301, 0.6647, 0.3016, 0.6649, 0.3012, 0.66, 0.2936, 0.66, 0.2881, 0.6625, 0.2783, 0.6614, 0.2916, 0.6633, 0.3024, 0.6642, 0.3017, 0.664, 0.3021, 0.6633, 0.3027, 0.66, 0.2977, 0.6607, 0.2964, 0.6605, 0.2996, 0.66, 0.2999, 0.6633, 0.3024, 0.6633, 0.3027, 0.6629, 0.304, 0.6629, 0.3033, 0.6586, 0.3024, 0.66, 0.2999, 0.6605, 0.2996, 0.6595, 0.3014, 0.6655, 0.3069, 0.6647, 0.3066, 0.665, 0.3042, 0.666, 0.3038, 0.6542, 0.3005, 0.6541, 0.3058, 0.6529, 0.3064, 0.6513, 0.2985, 0.666, 0.3038, 0.665, 0.3042, 0.6657, 0.3021, 0.6667, 0.3014, 0.6551, 0.2915, 0.6542, 0.3005, 0.6513, 0.2985, 0.6513, 0.2862, 0.6667, 0.3014, 0.6657, 0.3021, 0.666, 0.3009, 0.6667, 0.3003, 0.6573, 0.2847, 0.6551, 0.2915, 0.6513, 0.2862, 0.6534, 0.2765, 0.6667, 0.3003, 0.666, 0.3009, 0.6661, 0.3006, 0.6668, 0.3001, 0.6577, 0.2816, 0.6573, 0.2847, 0.6534, 0.2765, 0.6531, 0.2726, 0.6654, 0.301, 0.6661, 0.3006, 0.666, 0.3009, 0.6647, 0.3016, 0.6573, 0.2847, 0.6577, 0.2816, 0.66, 0.2881, 0.66, 0.2936, 0.6621, 0.3072, 0.6624, 0.3052, 0.6631, 0.3051, 0.6623, 0.308, 0.6574, 0.3036, 0.6582, 0.3042, 0.6577, 0.3066, 0.6572, 0.3074, 0.6642, 0.3135, 0.6634, 0.3113, 0.6647, 0.3066, 0.6655, 0.3069, 0.6541, 0.3058, 0.6556, 0.3104, 0.6551, 0.3121, 0.6529, 0.3064, 0.6587, 0.319, 0.6601, 0.3176, 0.6606, 0.3188, 0.6603, 0.3208, 0.6575, 0.3152, 0.6578, 0.3146, 0.6584, 0.3153, 0.6576, 0.316, 0.6603, 0.3208, 0.6606, 0.3188, 0.6613, 0.3181, 0.6623, 0.3196, 0.6572, 0.3148, 0.6575, 0.3152, 0.6576, 0.316, 0.6567, 0.3155, 0.6623, 0.3196, 0.6613, 0.3181, 0.6634, 0.3113, 0.6642, 0.3135, 0.6556, 0.3104, 0.6572, 0.3148, 0.6567, 0.3155, 0.6551, 0.3121, 0.6614, 0.3098, 0.6615, 0.3095, 0.6616, 0.3095, 0.6614, 0.3098, 0.6575, 0.3097, 0.6578, 0.3097, 0.6579, 0.3102, 0.6577, 0.3103, 0.6614, 0.3098, 0.6616, 0.3095, 0.6611, 0.3103, 0.6606, 0.3107, 0.6573, 0.3115, 0.6575, 0.3097, 0.6577, 0.3103, 0.6576, 0.313, 0.6606, 0.3107, 0.6611, 0.3103, 0.6609, 0.3105, 0.6605, 0.3109, 0.6572, 0.3121, 0.6573, 0.3115, 0.6576, 0.313, 0.6573, 0.3136, 0.6605, 0.3109, 0.6609, 0.3105, 0.6614, 0.3103, 0.6606, 0.3108, 0.6568, 0.3112, 0.6572, 0.3121, 0.6573, 0.3136, 0.6569, 0.3129, 0.663, 0.3087, 0.663, 0.3095, 0.6606, 0.3108, 0.6614, 0.3103, 0.6569, 0.3129, 0.6557, 0.3088, 0.656, 0.3079, 0.6568, 0.3112, 0.6634, 0.3113, 0.6613, 0.3181, 0.6618, 0.3148, 0.6632, 0.3096, 0.6569, 0.3129, 0.6572, 0.3148, 0.6556, 0.3103, 0.6557, 0.3088, 0.6613, 0.3181, 0.6606, 0.3188, 0.6612, 0.3159, 0.6618, 0.3148, 0.6573, 0.3136, 0.6576, 0.3152, 0.6572, 0.3148, 0.6569, 0.3129, 0.6606, 0.3188, 0.6601, 0.3176, 0.661, 0.315, 0.6612, 0.3159, 0.6576, 0.313, 0.6578, 0.3146, 0.6576, 0.3152, 0.6573, 0.3136, 0.6601, 0.3176, 0.6608, 0.3116, 0.6617, 0.3107, 0.661, 0.315, 0.6577, 0.3103, 0.6583, 0.3111, 0.6578, 0.3146, 0.6576, 0.313, 0.6603, 0.3114, 0.6614, 0.3106, 0.6617, 0.3107, 0.6608, 0.3116, 0.6577, 0.3103, 0.6579, 0.3102, 0.6586, 0.3111, 0.6583, 0.3111, 0.6592, 0.3118, 0.6608, 0.3116, 0.6601, 0.3176, 0.6587, 0.319, 0.6578, 0.3146, 0.6583, 0.3112, 0.6592, 0.3118, 0.6584, 0.3153, 0.6597, 0.3107, 0.6606, 0.3113, 0.6605, 0.3114, 0.6603, 0.3114, 0.6584, 0.3111, 0.6584, 0.311, 0.6594, 0.3107, 0.6586, 0.3111, 0.6597, 0.3107, 0.6603, 0.3114, 0.6608, 0.3116, 0.6592, 0.3118, 0.6583, 0.3112, 0.6586, 0.3111, 0.6594, 0.3107, 0.6592, 0.3118, 0.6597, 0.3103, 0.6597, 0.3107, 0.6592, 0.3118, 0.6592, 0.3118, 0.6594, 0.3107, 0.6597, 0.3103, 0.6615, 0.3095, 0.6621, 0.3072, 0.6623, 0.308, 0.6616, 0.3095, 0.6572, 0.3074, 0.6577, 0.3066, 0.6578, 0.3097, 0.6575, 0.3097, 0.6623, 0.308, 0.6623, 0.3089, 0.6611, 0.3103, 0.6616, 0.3095, 0.6573, 0.3115, 0.6569, 0.3085, 0.6572, 0.3074, 0.6575, 0.3097, 0.6623, 0.3089, 0.6626, 0.309, 0.6609, 0.3105, 0.6611, 0.3103, 0.6572, 0.3121, 0.6564, 0.3085, 0.6569, 0.3085, 0.6573, 0.3115, 0.663, 0.3087, 0.6614, 0.3103, 0.6609, 0.3105, 0.6626, 0.309, 0.6572, 0.3121, 0.6568, 0.3112, 0.656, 0.3079, 0.6564, 0.3085, 0.666, 0.3009, 0.6657, 0.3021, 0.6647, 0.3035, 0.664, 0.3034, 0.6558, 0.299, 0.6549, 0.2913, 0.6573, 0.2847, 0.6578, 0.3003, 0.6631, 0.3051, 0.664, 0.3034, 0.6647, 0.3035, 0.6641, 0.3046, 0.6558, 0.299, 0.6578, 0.3003, 0.6574, 0.3036, 0.6563, 0.3021, 0.6624, 0.3052, 0.6629, 0.304, 0.664, 0.3034, 0.6631, 0.3051, 0.6578, 0.3003, 0.6586, 0.3024, 0.6582, 0.3042, 0.6574, 0.3036, 0.6629, 0.304, 0.664, 0.3021, 0.6647, 0.3016, 0.664, 0.3034, 0.66, 0.2936, 0.66, 0.2977, 0.6586, 0.3024, 0.6578, 0.3003, 0.6647, 0.3016, 0.666, 0.3009, 0.664, 0.3034, 0.6578, 0.3003, 0.6573, 0.2847, 0.66, 0.2936, 0.6629, 0.304, 0.6633, 0.3027, 0.664, 0.3021, 0.66, 0.2977, 0.66, 0.2999, 0.6586, 0.3024, 0.663, 0.3087, 0.6641, 0.3059, 0.6644, 0.3063, 0.663, 0.3095, 0.6547, 0.3051, 0.6554, 0.3044, 0.656, 0.3079, 0.6557, 0.3088, 0.6634, 0.3113, 0.6632, 0.3096, 0.6644, 0.3063, 0.6647, 0.3066, 0.6547, 0.3051, 0.6557, 0.3088, 0.6556, 0.3103, 0.6541, 0.3058, 0.6641, 0.3046, 0.6647, 0.3035, 0.6644, 0.3063, 0.6641, 0.3059, 0.6547, 0.3051, 0.6558, 0.299, 0.6563, 0.3021, 0.6554, 0.3044, 0.6657, 0.3021, 0.665, 0.3042, 0.6644, 0.3063, 0.6647, 0.3035, 0.6547, 0.3051, 0.6542, 0.3006, 0.6549, 0.2913, 0.6558, 0.299, 0.6647, 0.3066, 0.6644, 0.3063, 0.665, 0.3042, 0.6542, 0.3006, 0.6547, 0.3051, 0.6541, 0.3058, 0.6627, 0.3095, 0.6627, 0.3093, 0.6627, 0.3091, 0.6628, 0.3093, 0.6563, 0.3086, 0.6561, 0.3089, 0.656, 0.3092, 0.656, 0.3088, 0.6627, 0.3095, 0.6628, 0.3093, 0.6629, 0.3094, 0.6627, 0.3097, 0.6559, 0.3089, 0.656, 0.3088, 0.656, 0.3092, 0.6559, 0.3094, 0.6627, 0.3097, 0.6629, 0.3094, 0.663, 0.3085, 0.663, 0.3087, 0.6561, 0.3077, 0.6559, 0.3089, 0.6559, 0.3094, 0.656, 0.3079, 0.663, 0.3087, 0.663, 0.3085, 0.6633, 0.3066, 0.6634, 0.3065, 0.6564, 0.3053, 0.6561, 0.3077, 0.656, 0.3079, 0.6564, 0.305, 0.6634, 0.3065, 0.6633, 0.3066, 0.6636, 0.3056, 0.6639, 0.3052, 0.6564, 0.3039, 0.6564, 0.3053, 0.6564, 0.305, 0.6562, 0.3033, 0.6639, 0.3052, 0.6636, 0.3056, 0.6636, 0.3052, 0.6641, 0.3048, 0.6567, 0.3033, 0.6564, 0.3039, 0.6562, 0.3033, 0.6562, 0.3026, 0.6636, 0.3056, 0.6635, 0.3059, 0.6634, 0.3056, 0.6636, 0.3052, 0.6568, 0.304, 0.6565, 0.3043, 0.6564, 0.3039, 0.6567, 0.3033, 0.6633, 0.3066, 0.6633, 0.3068, 0.6635, 0.3059, 0.6636, 0.3056, 0.6565, 0.3043, 0.6564, 0.3055, 0.6564, 0.3053, 0.6564, 0.3039, 0.663, 0.3085, 0.6631, 0.3081, 0.6633, 0.3068, 0.6633, 0.3066, 0.6564, 0.3055, 0.6561, 0.3073, 0.6561, 0.3077, 0.6564, 0.3053, 0.6629, 0.3094, 0.6629, 0.309, 0.6631, 0.3081, 0.663, 0.3085, 0.6561, 0.3073, 0.656, 0.3084, 0.6559, 0.3089, 0.6561, 0.3077, 0.6628, 0.3093, 0.6628, 0.3089, 0.6629, 0.309, 0.6629, 0.3094, 0.656, 0.3084, 0.6562, 0.3084, 0.656, 0.3088, 0.6559, 0.3089, 0.6628, 0.3093, 0.6627, 0.3091, 0.6626, 0.3086, 0.6628, 0.3089, 0.6565, 0.3081, 0.6563, 0.3086, 0.656, 0.3088, 0.6562, 0.3084, 0.6631, 0.3051, 0.6641, 0.3046, 0.6631, 0.3054, 0.6629, 0.3055, 0.6572, 0.3039, 0.6563, 0.3021, 0.6574, 0.3036, 0.6574, 0.3042, 0.6641, 0.3046, 0.6641, 0.3048, 0.6636, 0.3052, 0.6631, 0.3054, 0.6567, 0.3033, 0.6562, 0.3026, 0.6563, 0.3021, 0.6572, 0.3039, 0.6623, 0.308, 0.6631, 0.3051, 0.6629, 0.3055, 0.6623, 0.3089, 0.6574, 0.3042, 0.6574, 0.3036, 0.6572, 0.3074, 0.6569, 0.3085, 0.6626, 0.309, 0.6625, 0.3085, 0.6627, 0.3091, 0.6627, 0.3093, 0.6563, 0.3086, 0.6568, 0.308, 0.6564, 0.3085, 0.6561, 0.3089, 0.6636, 0.3052, 0.6634, 0.3056, 0.6632, 0.3056, 0.6631, 0.3054, 0.657, 0.3041, 0.6568, 0.304, 0.6567, 0.3033, 0.6572, 0.3039, 0.6631, 0.3059, 0.6628, 0.306, 0.6631, 0.3054, 0.6632, 0.3056, 0.6572, 0.3039, 0.6573, 0.3047, 0.657, 0.3045, 0.657, 0.3041, 0.6627, 0.3065, 0.6628, 0.306, 0.6631, 0.3059, 0.6628, 0.3065, 0.657, 0.3045, 0.6573, 0.3047, 0.6572, 0.3054, 0.6571, 0.3053, 0.6626, 0.3073, 0.6625, 0.3077, 0.6628, 0.306, 0.6627, 0.3065, 0.6573, 0.3047, 0.6571, 0.3069, 0.657, 0.3065, 0.6572, 0.3054, 0.6625, 0.3085, 0.6625, 0.3077, 0.6626, 0.3073, 0.6626, 0.3081, 0.657, 0.3065, 0.6571, 0.3069, 0.6568, 0.308, 0.6568, 0.3074, 0.6627, 0.3091, 0.6625, 0.3085, 0.6626, 0.3081, 0.6626, 0.3086, 0.6568, 0.3074, 0.6568, 0.308, 0.6563, 0.3086, 0.6565, 0.3081, 0.6623, 0.3089, 0.6625, 0.3077, 0.6625, 0.3085, 0.6626, 0.309, 0.6568, 0.308, 0.6571, 0.3069, 0.6569, 0.3085, 0.6564, 0.3085, 0.6623, 0.3089, 0.6629, 0.3055, 0.6628, 0.306, 0.6625, 0.3077, 0.6573, 0.3047, 0.6574, 0.3042, 0.6569, 0.3085, 0.6571, 0.3069, 0.6629, 0.3055, 0.6631, 0.3054, 0.6628, 0.306, 0.6573, 0.3047, 0.6572, 0.3039, 0.6574, 0.3042, 0.6626, 0.3086, 0.6626, 0.3081, 0.6626, 0.308, 0.6627, 0.3085, 0.6568, 0.3073, 0.6568, 0.3074, 0.6565, 0.3081, 0.6565, 0.3079, 0.6626, 0.3081, 0.6626, 0.3073, 0.6626, 0.3073, 0.6626, 0.308, 0.657, 0.3065, 0.657, 0.3065, 0.6568, 0.3074, 0.6568, 0.3073, 0.6626, 0.3073, 0.6627, 0.3065, 0.6628, 0.3065, 0.6626, 0.3073, 0.6572, 0.3055, 0.6572, 0.3054, 0.657, 0.3065, 0.657, 0.3065, 0.6627, 0.3065, 0.6628, 0.3065, 0.6629, 0.3064, 0.6628, 0.3065, 0.6571, 0.3053, 0.6571, 0.3053, 0.6572, 0.3054, 0.6572, 0.3055, 0.6628, 0.3065, 0.6631, 0.3059, 0.6632, 0.3059, 0.6629, 0.3064, 0.6569, 0.3045, 0.657, 0.3045, 0.6571, 0.3053, 0.6571, 0.3053, 0.6631, 0.3059, 0.6632, 0.3056, 0.6632, 0.3056, 0.6632, 0.3059, 0.657, 0.3041, 0.657, 0.3041, 0.657, 0.3045, 0.6569, 0.3045, 0.6632, 0.3056, 0.6634, 0.3056, 0.6633, 0.3056, 0.6632, 0.3056, 0.6568, 0.3041, 0.6568, 0.304, 0.657, 0.3041, 0.657, 0.3041, 0.6628, 0.3089, 0.6626, 0.3086, 0.6627, 0.3085, 0.6628, 0.3088, 0.6565, 0.3079, 0.6565, 0.3081, 0.6562, 0.3084, 0.6562, 0.3082, 0.6629, 0.309, 0.6628, 0.3089, 0.6628, 0.3088, 0.663, 0.3089, 0.6562, 0.3082, 0.6562, 0.3084, 0.656, 0.3084, 0.656, 0.3082, 0.6631, 0.3081, 0.6629, 0.309, 0.663, 0.3089, 0.6631, 0.3081, 0.656, 0.3082, 0.656, 0.3084, 0.6561, 0.3073, 0.6561, 0.3072, 0.6633, 0.3068, 0.6631, 0.3081, 0.6631, 0.3081, 0.6634, 0.3067, 0.6561, 0.3072, 0.6561, 0.3073, 0.6564, 0.3055, 0.6564, 0.3054, 0.6635, 0.3059, 0.6633, 0.3068, 0.6634, 0.3067, 0.6635, 0.3059, 0.6564, 0.3054, 0.6564, 0.3055, 0.6565, 0.3043, 0.6565, 0.3044, 0.6634, 0.3056, 0.6635, 0.3059, 0.6635, 0.3059, 0.6633, 0.3056, 0.6565, 0.3044, 0.6565, 0.3043, 0.6568, 0.304, 0.6568, 0.3041, 0.6629, 0.3064, 0.6632, 0.3059, 0.6631, 0.3064, 0.6629, 0.3068, 0.6568, 0.3051, 0.6569, 0.3045, 0.6571, 0.3053, 0.657, 0.3057, 0.6629, 0.3068, 0.6631, 0.3064, 0.663, 0.307, 0.6628, 0.3074, 0.6568, 0.3059, 0.6568, 0.3051, 0.657, 0.3057, 0.6568, 0.3064, 0.6628, 0.3074, 0.663, 0.307, 0.6629, 0.3076, 0.6628, 0.308, 0.6566, 0.3066, 0.6568, 0.3059, 0.6568, 0.3064, 0.6566, 0.3072, 0.6628, 0.308, 0.6629, 0.3076, 0.663, 0.3078, 0.6629, 0.3083, 0.6564, 0.3069, 0.6566, 0.3066, 0.6566, 0.3072, 0.6564, 0.3076, 0.6628, 0.3088, 0.6627, 0.3085, 0.6628, 0.308, 0.6629, 0.3083, 0.6566, 0.3072, 0.6565, 0.3079, 0.6562, 0.3082, 0.6564, 0.3076, 0.6626, 0.308, 0.6628, 0.3074, 0.6628, 0.308, 0.6627, 0.3085, 0.6566, 0.3072, 0.6568, 0.3064, 0.6568, 0.3073, 0.6565, 0.3079, 0.6626, 0.308, 0.6626, 0.3073, 0.6629, 0.3068, 0.6628, 0.3074, 0.657, 0.3057, 0.657, 0.3065, 0.6568, 0.3073, 0.6568, 0.3064, 0.6629, 0.3064, 0.6629, 0.3068, 0.6626, 0.3073, 0.6628, 0.3065, 0.657, 0.3065, 0.657, 0.3057, 0.6571, 0.3053, 0.6572, 0.3055, 0.6632, 0.3056, 0.6633, 0.3056, 0.6631, 0.3064, 0.6632, 0.3059, 0.6568, 0.3051, 0.6568, 0.3041, 0.657, 0.3041, 0.6569, 0.3045, 0.6635, 0.3059, 0.663, 0.307, 0.6631, 0.3064, 0.6633, 0.3056, 0.6568, 0.3051, 0.6568, 0.3059, 0.6565, 0.3044, 0.6568, 0.3041, 0.6634, 0.3067, 0.6629, 0.3076, 0.663, 0.307, 0.6635, 0.3059, 0.6568, 0.3059, 0.6566, 0.3066, 0.6564, 0.3054, 0.6565, 0.3044, 0.6631, 0.3081, 0.663, 0.3078, 0.6629, 0.3076, 0.6634, 0.3067, 0.6566, 0.3066, 0.6564, 0.3069, 0.6561, 0.3072, 0.6564, 0.3054, 0.663, 0.3089, 0.6629, 0.3083, 0.663, 0.3078, 0.6631, 0.3081, 0.6564, 0.3069, 0.6564, 0.3076, 0.656, 0.3082, 0.6561, 0.3072, 0.6628, 0.3088, 0.6629, 0.3083, 0.663, 0.3089, 0.656, 0.3082, 0.6564, 0.3076, 0.6562, 0.3082, 0.6639, 0.3052, 0.6641, 0.3048, 0.6641, 0.3049, 0.6639, 0.3054, 0.6561, 0.3027, 0.6562, 0.3026, 0.6562, 0.3033, 0.6562, 0.3034, 0.6634, 0.3065, 0.6639, 0.3052, 0.6639, 0.3054, 0.6634, 0.3065, 0.6562, 0.3034, 0.6562, 0.3033, 0.6564, 0.305, 0.6564, 0.3051, 0.663, 0.3087, 0.6634, 0.3065, 0.6634, 0.3065, 0.663, 0.3084, 0.6564, 0.3051, 0.6564, 0.305, 0.656, 0.3079, 0.6561, 0.3076, 0.6627, 0.3097, 0.663, 0.3087, 0.663, 0.3084, 0.6626, 0.3096, 0.6561, 0.3076, 0.656, 0.3079, 0.6559, 0.3094, 0.6561, 0.3093, 0.6627, 0.3095, 0.6627, 0.3097, 0.6626, 0.3096, 0.6627, 0.3095, 0.6561, 0.3093, 0.6559, 0.3094, 0.656, 0.3092, 0.6561, 0.3091, 0.6627, 0.3093, 0.6627, 0.3095, 0.6627, 0.3095, 0.6627, 0.3093, 0.6561, 0.3091, 0.656, 0.3092, 0.6561, 0.3089, 0.6562, 0.3088, 0.6627, 0.3095, 0.6639, 0.3054, 0.6641, 0.3049, 0.6627, 0.3093, 0.6561, 0.3027, 0.6562, 0.3034, 0.6561, 0.3091, 0.6562, 0.3088, 0.6627, 0.3095, 0.6626, 0.3096, 0.6634, 0.3065, 0.6639, 0.3054, 0.6564, 0.3051, 0.6561, 0.3093, 0.6561, 0.3091, 0.6562, 0.3034, 0.6626, 0.3096, 0.663, 0.3084, 0.6634, 0.3065, 0.6564, 0.3051, 0.6561, 0.3076, 0.6561, 0.3093, 0.663, 0.3087, 0.6626, 0.309, 0.6627, 0.3093, 0.6627, 0.3093, 0.6561, 0.3089, 0.6564, 0.3085, 0.656, 0.3079, 0.6562, 0.3088, 0.663, 0.3087, 0.6627, 0.3093, 0.6641, 0.3049, 0.6641, 0.3059, 0.6561, 0.3027, 0.6562, 0.3088, 0.656, 0.3079, 0.6554, 0.3044, 0.6641, 0.3046, 0.6641, 0.3059, 0.6641, 0.3049, 0.6641, 0.3048, 0.6561, 0.3027, 0.6554, 0.3044, 0.6563, 0.3021, 0.6562, 0.3026, 0.7638, 0.575, 0.7603, 0.5799, 0.7417, 0.5643, 0.7431, 0.5598, 0.3982, 0.005949, 0.421, 0.0002848, 0.4239, 0.01981, 0.4034, 0.02709, 0.1997, 0.4793, 0.1989, 0.6324, 0.1946, 0.6323, 0.1953, 0.4805, 0.7603, 0.5799, 0.5888, 0.5917, 0.5877, 0.5614, 0.7417, 0.5643, 0.7658, 0.4743, 0.5879, 0.478, 0.5877, 0.3866, 0.7721, 0.3861, 0.1365, 0.2539, 0.1365, 0.2542, 0.1366, 0.2542, 0.1365, 0.2541, 0.5771, 0.4191, 0.5577, 0.4098, 0.5611, 0.4048, 0.5798, 0.4135, 0.5034, 0.01691, 0.5894, 0.02884, 0.5784, 0.1082, 0.4646, 0.1109, 0.5596, 0.3866, 0.5643, 0.3861, 0.5611, 0.4048, 0.5577, 0.4098, 0.1545, 0.2656, 0.1443, 0.2662, 0.1437, 0.2635, 0.1543, 0.2618, 0.4839, 0.3984, 0.5114, 0.3947, 0.5208, 0.4767, 0.5174, 0.4923, 0.4259, 0.0009692, 0.4755, 0.01156, 0.4619, 0.09492, 0.4273, 0.02502, 0.5407, 0.4978, 0.5174, 0.4923, 0.5208, 0.4767, 0.5443, 0.484, 0.7431, 0.5598, 0.5877, 0.557, 0.5883, 0.506, 0.7545, 0.506, 0.2866, 0.4566, 0.2775, 0.6348, 0.2496, 0.6336, 0.254, 0.468, 0.7894, 0.4784, 0.78, 0.5137, 0.7545, 0.506, 0.7658, 0.4743, 0.7964, 0.388, 0.7894, 0.4784, 0.7658, 0.4743, 0.7721, 0.3861, 0.3741, 0.449, 0.3741, 0.6369, 0.2775, 0.6348, 0.2866, 0.4566, 0.4046, 0.4846, 0.5174, 0.4923, 0.4812, 0.7456, 0.3991, 0.7423, 0.3982, 0.4054, 0.4839, 0.3984, 0.5174, 0.4923, 0.4046, 0.4846, 0.4755, 0.01156, 0.5034, 0.01691, 0.4646, 0.1109, 0.4619, 0.09492, 0.7545, 0.506, 0.5883, 0.506, 0.5879, 0.478, 0.7658, 0.4743, 0.3982, 0.7651, 0.3991, 0.7423, 0.4812, 0.7456, 0.4802, 0.7685, 0.4646, 0.1109, 0.5784, 0.1082, 0.5729, 0.3629, 0.4914, 0.3629, 0.7327, 0.0002848, 0.7437, 0.01784, 0.7105, 0.03199, 0.7032, 0.01334, 0.4416, 0.1157, 0.4646, 0.1109, 0.4914, 0.3629, 0.4687, 0.3653, 0.1365, 0.2544, 0.1365, 0.2544, 0.1367, 0.2563, 0.1366, 0.2563, 0.1544, 0.2597, 0.1399, 0.2617, 0.1396, 0.2588, 0.1545, 0.2582, 0.1433, 0.2643, 0.1437, 0.2635, 0.138, 0.2659, 0.1377, 0.265, 0.5964, 0.1973, 0.5899, 0.01865, 0.6242, 0.03382, 0.6217, 0.1968, 0.1365, 0.2539, 0.1365, 0.2539, 0.1365, 0.2541, 0.1365, 0.2541, 0.7437, 0.01784, 0.7364, 0.1963, 0.711, 0.1958, 0.7105, 0.03199, 0.1365, 0.2542, 0.1365, 0.2538, 0.1365, 0.2537, 0.1366, 0.2542, 0.1443, 0.2662, 0.1296, 0.2695, 0.138, 0.2659, 0.1437, 0.2635, 0.6672, 0.196, 0.6672, 0.03203, 0.685, 0.04323, 0.6863, 0.196, 0.1545, 0.2555, 0.1545, 0.2582, 0.1396, 0.2588, 0.1389, 0.2553, 0.694, 0.03249, 0.6981, 0.1959, 0.6863, 0.196, 0.685, 0.04323, 0.6866, 0.01765, 0.694, 0.03249, 0.685, 0.04323, 0.6672, 0.03203, 0.1366, 0.2544, 0.1365, 0.2538, 0.1365, 0.2538, 0.1365, 0.2544, 0.6345, 0.197, 0.6404, 0.03467, 0.6495, 0.04509, 0.6462, 0.1973, 0.6217, 0.1968, 0.6242, 0.03382, 0.6404, 0.03467, 0.6345, 0.197, 0.1366, 0.2542, 0.1365, 0.2537, 0.1365, 0.2538, 0.1366, 0.2544, 0.7032, 0.01334, 0.7105, 0.03199, 0.694, 0.03249, 0.6866, 0.01765, 0.7105, 0.03199, 0.711, 0.1958, 0.6981, 0.1959, 0.694, 0.03249, 0.1543, 0.2618, 0.1437, 0.2635, 0.1399, 0.2617, 0.1544, 0.2597, 0.1365, 0.2542, 0.1366, 0.2542, 0.1366, 0.2544, 0.1365, 0.2544, 0.1437, 0.2635, 0.1433, 0.2643, 0.1392, 0.2652, 0.1399, 0.2617, 0.1365, 0.2541, 0.1366, 0.2542, 0.1365, 0.2544, 0.1365, 0.2542, 0.6242, 0.03382, 0.6319, 0.01362, 0.6518, 0.02144, 0.6404, 0.03467, 0.7443, 0.03385, 0.8032, 0.03385, 0.8032, 0.05163, 0.7443, 0.05163, 0.6404, 0.03467, 0.6518, 0.02144, 0.6652, 0.03753, 0.6495, 0.04509, 0.7443, 0.05163, 0.8032, 0.05163, 0.8032, 0.06932, 0.7443, 0.06932, 0.1365, 0.2538, 0.1365, 0.2539, 0.1365, 0.2544, 0.1365, 0.2544, 0.01865, 0.0002848, 0.1556, 0.009598, 0.1389, 0.2553, 0.001948, 0.2459, 0.6462, 0.1973, 0.6495, 0.04509, 0.6652, 0.03753, 0.6666, 0.1973, 0.7443, 0.2234, 0.7443, 0.06932, 0.8032, 0.06932, 0.8032, 0.2234, 0.1296, 0.2695, 0.1292, 0.2682, 0.1377, 0.265, 0.138, 0.2659, 0.1365, 0.2539, 0.1365, 0.2539, 0.1366, 0.2541, 0.1365, 0.254, 0.1366, 0.2542, 0.1365, 0.2542, 0.1365, 0.2541, 0.1365, 0.2541, 0.0002848, 0.3405, 0.1439, 0.336, 0.1535, 0.6002, 0.006355, 0.6043, 0.1399, 0.2617, 0.1392, 0.2652, 0.1368, 0.2585, 0.137, 0.2585, 0.1365, 0.2542, 0.1365, 0.2544, 0.1365, 0.2544, 0.1366, 0.2542, 0.5174, 0.4923, 0.5407, 0.4978, 0.5048, 0.749, 0.4812, 0.7456, 0.2497, 0.1285, 0.3063, 0.1474, 0.2288, 0.3799, 0.1722, 0.361, 0.5899, 0.01865, 0.6013, 0.0002848, 0.6319, 0.01362, 0.6242, 0.03382, 0.7452, 0.0002848, 0.806, 0.0002848, 0.8032, 0.03385, 0.7443, 0.03385, 0.5729, 0.3629, 0.5729, 0.3855, 0.4914, 0.3855, 0.4914, 0.3629, 0.5899, 0.1978, 0.6508, 0.1978, 0.6508, 0.2825, 0.5899, 0.2825, 0.3741, 0.449, 0.2866, 0.4566, 0.2816, 0.4336, 0.3715, 0.4234, 0.7568, 0.8912, 0.6693, 0.8912, 0.6693, 0.8304, 0.7568, 0.8304, 0.2866, 0.4566, 0.254, 0.468, 0.2478, 0.4424, 0.2816, 0.4336, 0.6693, 0.8912, 0.6358, 0.8912, 0.6358, 0.8304, 0.6693, 0.8304, 0.4646, 0.1109, 0.4416, 0.1157, 0.4382, 0.1022, 0.4619, 0.09492, 0.3041, 0.1292, 0.2471, 0.152, 0.2415, 0.138, 0.2985, 0.1152, 0.4273, 0.02502, 0.4059, 0.03372, 0.4034, 0.02709, 0.4239, 0.01981, 0.2713, 0.04306, 0.2134, 0.06761, 0.2109, 0.06131, 0.2698, 0.03921, 0.1953, 0.4805, 0.1946, 0.6323, 0.1722, 0.6316, 0.1779, 0.4637, 0.5747, 0.8912, 0.3982, 0.8912, 0.3982, 0.8304, 0.5747, 0.8304, 0.5643, 0.3861, 0.5871, 0.3927, 0.5798, 0.4135, 0.5611, 0.4048, 0.2864, 0.01839, 0.343, 0.0371, 0.3363, 0.05735, 0.2779, 0.03924, 0.1997, 0.4793, 0.1953, 0.4805, 0.1779, 0.4637, 0.1838, 0.4587, 0.5797, 0.8912, 0.5747, 0.8912, 0.5747, 0.8304, 0.5797, 0.8304, 0.1366, 0.2563, 0.1366, 0.2563, 0.1366, 0.2563, 0.1366, 0.2563, 0.1366, 0.2563, 0.1367, 0.2563, 0.1367, 0.2574, 0.1366, 0.2563, 0.1392, 0.2652, 0.1389, 0.2553, 0.1368, 0.2583, 0.1368, 0.2585, 0.1366, 0.2544, 0.1365, 0.2544, 0.1366, 0.2563, 0.1366, 0.2563, 0.1389, 0.2553, 0.1396, 0.2588, 0.1369, 0.2585, 0.1368, 0.2583, 0.1365, 0.2544, 0.1365, 0.2544, 0.1366, 0.2563, 0.1367, 0.2563, 0.1396, 0.2588, 0.1399, 0.2617, 0.137, 0.2585, 0.1369, 0.2585, 0.1365, 0.2544, 0.1366, 0.2544, 0.1366, 0.2563, 0.1366, 0.2563, 0.1366, 0.2563, 0.1367, 0.2574, 0.1365, 0.2574, 0.1366, 0.2564, 0.1369, 0.2585, 0.137, 0.2585, 0.1368, 0.2585, 0.1368, 0.2585, 0.1367, 0.2563, 0.1366, 0.2563, 0.1367, 0.2574, 0.1367, 0.2574, 0.1366, 0.2563, 0.1366, 0.2563, 0.1366, 0.2563, 0.1367, 0.2574, 0.137, 0.2585, 0.1368, 0.2585, 0.1367, 0.2574, 0.1368, 0.2585, 0.1368, 0.2583, 0.1369, 0.2585, 0.1368, 0.2585, 0.1367, 0.2574, 0.1368, 0.2585, 0.1368, 0.2583, 0.1367, 0.2574, 0.1367, 0.2574, 0.1367, 0.2574, 0.1367, 0.2564, 0.1366, 0.2564, 0.1367, 0.2574, 0.1369, 0.2584, 0.1367, 0.2574, 0.1367, 0.2574, 0.1368, 0.2584, 0.1366, 0.2563, 0.1366, 0.2563, 0.1366, 0.2564, 0.1367, 0.2564, 0.1368, 0.2585, 0.1368, 0.2585, 0.1369, 0.2584, 0.1368, 0.2584, 0.1367, 0.2574, 0.1366, 0.2563, 0.1367, 0.2564, 0.1368, 0.2574, 0.1368, 0.2585, 0.1367, 0.2574, 0.1368, 0.2574, 0.1369, 0.2584, 0.1367, 0.2574, 0.1368, 0.2585, 0.1368, 0.2584, 0.1365, 0.2574, 0.5797, 0.8298, 0.5747, 0.8298, 0.5747, 0.769, 0.5797, 0.769, 0.5797, 0.8997, 0.5747, 0.8997, 0.5747, 0.8918, 0.5797, 0.8918, 0.2028, 0.04091, 0.2598, 0.0183, 0.2698, 0.03921, 0.2109, 0.06131, 0.2673, 0.0002848, 0.2807, 0.000345, 0.2779, 0.03924, 0.2698, 0.03921, 0.5747, 0.8298, 0.3982, 0.8298, 0.3982, 0.769, 0.5747, 0.769, 0.5747, 0.8997, 0.3982, 0.8997, 0.3982, 0.8918, 0.5747, 0.8918, 0.3342, 0.06361, 0.2766, 0.04306, 0.2779, 0.03924, 0.3363, 0.05735, 0.2779, 0.03924, 0.2766, 0.04306, 0.2739, 0.04165, 0.2739, 0.04167, 0.3063, 0.1474, 0.2497, 0.1285, 0.2543, 0.1146, 0.3109, 0.1335, 0.2783, 0.1447, 0.2696, 0.1447, 0.2696, 0.1281, 0.2783, 0.1281, 0.6693, 0.8298, 0.6358, 0.8298, 0.6358, 0.769, 0.6693, 0.769, 0.6693, 0.8997, 0.6358, 0.8997, 0.6358, 0.8918, 0.6693, 0.8918, 0.7568, 0.8298, 0.6693, 0.8298, 0.6693, 0.769, 0.7568, 0.769, 0.7568, 0.8997, 0.6693, 0.8997, 0.6693, 0.8918, 0.7568, 0.8918, 0.5899, 0.283, 0.6508, 0.283, 0.6508, 0.3677, 0.5899, 0.3677, 0.2568, 0.6375, 0.2568, 0.6453, 0.1722, 0.6453, 0.1722, 0.6375, 0.797, 0.3861, 0.8578, 0.3861, 0.8587, 0.4196, 0.7997, 0.4196, 0.3831, 0.4234, 0.3909, 0.4234, 0.39, 0.457, 0.384, 0.457, 0.2471, 0.152, 0.3041, 0.1292, 0.3976, 0.3634, 0.3406, 0.3862, 0.2696, 0.1447, 0.2783, 0.1447, 0.2783, 0.4229, 0.2696, 0.4229, 0.1392, 0.2652, 0.0003092, 0.27, 0.001948, 0.2459, 0.1389, 0.2553, 0.3816, 0.5396, 0.3756, 0.5396, 0.3756, 0.5292, 0.3816, 0.5292, 0.1366, 0.2542, 0.1365, 0.2541, 0.1365, 0.254, 0.1366, 0.2541, 0.3756, 0.5689, 0.3816, 0.5689, 0.3816, 0.6756, 0.3756, 0.6756, 0.1716, 0.9959, 0.01845, 0.9997, 0.006355, 0.6043, 0.1535, 0.6002, 0.3825, 0.8326, 0.3747, 0.8326, 0.3756, 0.6756, 0.3816, 0.6756, 0.7997, 0.6092, 0.7997, 0.4551, 0.8587, 0.4551, 0.8587, 0.6092, 0.384, 0.6465, 0.384, 0.4925, 0.39, 0.4925, 0.39, 0.6465, 0.1364, 0.2539, 0.1365, 0.254, 0.1366, 0.2542, 0.1365, 0.2544, 0.3756, 0.4234, 0.3816, 0.4234, 0.3816, 0.5292, 0.3756, 0.5292, 0.7997, 0.4374, 0.8587, 0.4374, 0.8587, 0.4551, 0.7997, 0.4551, 0.384, 0.4748, 0.39, 0.4748, 0.39, 0.4925, 0.384, 0.4925, 0.7997, 0.4196, 0.8587, 0.4196, 0.8587, 0.4374, 0.7997, 0.4374, 0.384, 0.457, 0.39, 0.457, 0.39, 0.4748, 0.384, 0.4748, 0.1439, 0.336, 0.0002848, 0.3405, 0.0003092, 0.27, 0.1392, 0.2652, 0.3816, 0.5689, 0.3756, 0.5689, 0.3756, 0.5396, 0.3816, 0.5396, 0.2783, 0.1281, 0.2696, 0.1281, 0.2713, 0.04306, 0.2766, 0.04306, 0.3109, 0.1335, 0.2543, 0.1146, 0.2766, 0.04306, 0.3342, 0.06361, 0.6358, 0.8997, 0.5797, 0.8997, 0.5797, 0.8918, 0.6358, 0.8918, 0.6358, 0.8298, 0.5797, 0.8298, 0.5797, 0.769, 0.6358, 0.769, 0.6358, 0.8912, 0.5797, 0.8912, 0.5797, 0.8304, 0.6358, 0.8304, 0.254, 0.468, 0.1997, 0.4793, 0.1838, 0.4587, 0.2478, 0.4424, 0.2985, 0.1152, 0.2415, 0.138, 0.2134, 0.06761, 0.2713, 0.04306, 0.4619, 0.09492, 0.4382, 0.1022, 0.4059, 0.03372, 0.4273, 0.02502, 0.7417, 0.5643, 0.5877, 0.5614, 0.5877, 0.557, 0.7431, 0.5598, 0.421, 0.0002848, 0.4259, 0.0009692, 0.4273, 0.02502, 0.4239, 0.01981, 0.5114, 0.3947, 0.5596, 0.3866, 0.5577, 0.4098, 0.5208, 0.4767, 0.5443, 0.484, 0.5208, 0.4767, 0.5577, 0.4098, 0.5771, 0.4191, 0.254, 0.468, 0.2496, 0.6336, 0.1989, 0.6324, 0.1997, 0.4793, 0.78, 0.5137, 0.7638, 0.575, 0.7431, 0.5598, 0.7545, 0.506, 0.2739, 0.04165, 0.2739, 0.04163, 0.274, 0.04162, 0.2739, 0.04167, 0.2766, 0.04306, 0.2713, 0.04306, 0.2739, 0.04163, 0.2739, 0.04165, 0.2698, 0.03921, 0.2779, 0.03924, 0.2739, 0.04167, 0.274, 0.04162, 0.2713, 0.04306, 0.2698, 0.03921, 0.274, 0.04162, 0.2739, 0.04163])
me_cube.materials.append(mat_material)
me_cube.use_remesh_preserve_volume = False
me_cube.use_remesh_preserve_attributes = False
me_cube.use_mirror_vertex_groups = False
me_cube.update()

# ---- objects
ob_cube = bpy.data.objects.new('Cube', me_cube)

# ---- transforms, parenting, visibility, modifiers, constraints
ob_cube.location = (0.0, 0.0, 0.0)
ob_cube.rotation_euler = (0.0, -0.0, 4.712)
ob_cube.scale = (2.5, 4.5, 0.4688)
ob_cube.lock_rotations_4d = False
ob_cube.empty_display_type = 'ARROWS'
ob_cube.lineart.crease_threshold = 0.0

# ---- collection membership
col_collection_1.objects.link(ob_cube)

# ---- scene / render settings (as saved in the file)
scene.frame_start = 1; scene.frame_end = 250; scene.frame_set(1)
scene.render.engine = 'BLENDER_EEVEE_NEXT'
scene.render.resolution_percentage = 50
scene.render.dither_intensity = 0.0
scene.cycles.use_denoising = False
scene.cycles.samples = 128
scene.cycles.sampling_pattern = 'TABULATED_SOBOL'
scene.cycles.light_sampling_threshold = 0.0
scene.cycles.use_adaptive_sampling = False
scene.cycles.use_light_tree = False
scene.cycles.blur_glossy = 0.0
scene.cycles.sample_clamp_indirect = 0.0
scene.view_settings.view_transform = 'Standard'
bpy.context.view_layer.update()

# ---- added for rendering (the .blend has no active camera and no usable light): camera, sun
cam_auto = bpy.data.cameras.new('AutoCamera')
cam_auto.lens = 50.0
cam_auto.sensor_width = 36.0
cam_auto.clip_end = 1000.0
ob_auto_camera = bpy.data.objects.new('AutoCamera', cam_auto)
scene.collection.objects.link(ob_auto_camera)
ob_auto_camera.location = (13.4931, -14.5276, 10.5941)
ob_auto_camera.rotation_euler = (1.09748, -7.21219e-08, 0.694738)
scene.camera = ob_auto_camera
light_auto_sun = bpy.data.lights.new('AutoSun', 'SUN')
light_auto_sun.energy = 3.0
light_auto_sun.angle = 0.0523599
ob_auto_sun = bpy.data.objects.new('AutoSun', light_auto_sun)
scene.collection.objects.link(ob_auto_sun)
ob_auto_sun.rotation_euler = (0.872665, 0.174533, 0.523599)
bpy.context.view_layer.update()
